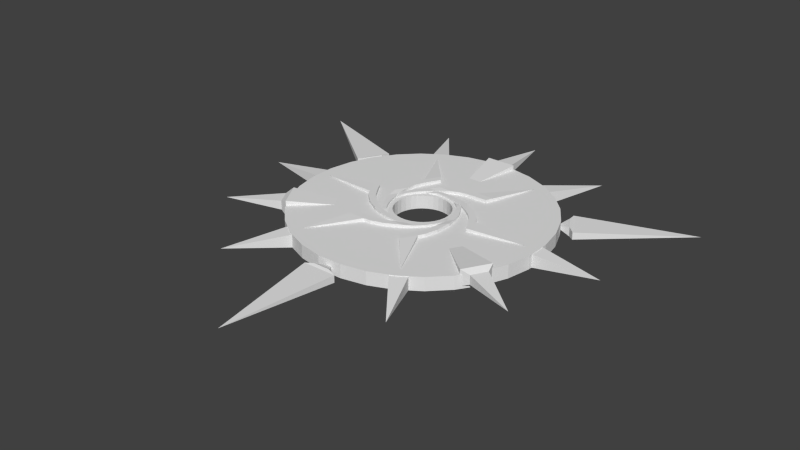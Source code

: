# Source: portal_animated.blend  (saved by Blender 2.73.0; exported with 4.5.12 LTS)
import bpy
from mathutils import Matrix  # noqa: F401  (used for matrix-valued properties, if any)

bpy.ops.wm.read_factory_settings(use_empty=True)
scene = bpy.context.scene
scene.name = 'Scene'

# ---- collections
col_collection_1 = bpy.data.collections.new('Collection 1'); scene.collection.children.link(col_collection_1)

# ---- world
world_world = bpy.data.worlds.new('World'); scene.world = world_world
world_world.color = (0.05088, 0.05088, 0.05088)
world_world.use_sun_shadow = False
world_world.sun_shadow_jitter_overblur = 0.0
world_world.cycles.sampling_method = 'MANUAL'
world_world.cycles.sample_map_resolution = 256

# ---- meshes
me_circle = bpy.data.meshes.new('Circle')
me_circle.from_pydata([(0.6898, -0.1484, 0.2631), (0.7216, 0.04508, 0.2922), (0.7806, -0.1483, 0.2631), (0.6898, -0.1484, 0.3213), (0.7806, -0.1483, 0.3213), (0.6739, -0.2111, 0.2601), (0.7738, -0.2109, 0.2601), (0.6739, -0.2111, 0.3242), (0.7738, -0.2109, 0.3242), (0.6347, -0.2842, 0.2601), (0.7478, -0.284, 0.2601), (0.6347, -0.2842, 0.3242), (0.7478, -0.284, 0.3242), (0.5787, -0.3757, 0.2572), (0.6975, -0.3755, 0.2572), (0.5787, -0.3757, 0.3272), (0.6975, -0.3755, 0.3272), (0.498, -0.4817, 0.2572), (0.6373, -0.4814, 0.2572), (0.498, -0.4817, 0.3272), (0.6373, -0.4814, 0.3272), (0.3869, -0.5964, 0.2572), (0.5628, -0.5958, 0.2572), (0.3869, -0.5964, 0.3272), (0.5628, -0.5958, 0.3272), (0.2255, -0.7529, 0.2572), (0.4118, -0.7523, 0.2572), (0.2255, -0.7529, 0.3272), (0.4118, -0.7523, 0.3272), (-0.05071, -0.9, 0.238), (0.2376, -0.8989, 0.238), (-0.05071, -0.9, 0.3464), (0.2376, -0.8989, 0.3464), (-0.2274, -0.9692, 0.238), (-0.0941, -1.076, 0.238), (-0.2274, -0.9692, 0.3464), (-0.0941, -1.076, 0.3464), (-0.3934, -1.0, 0.238), (-0.3703, -1.16, 0.238), (-0.3934, -1.0, 0.3464), (-0.3703, -1.16, 0.3464), (-0.5629, -1.008, 0.238), (-0.5398, -1.167, 0.238), (-0.5629, -1.008, 0.3464), (-0.5398, -1.167, 0.3464), (-0.8581, -1.015, 0.238), (-0.9193, -1.164, 0.238), (-0.8581, -1.015, 0.3464), (-0.9193, -1.164, 0.3464), (-1.26, -2.19, 0.2922), (0.5359, 0.5975, 0.2631), (0.3391, 0.6439, 0.2922), (0.4903, 0.5191, 0.2631), (0.4903, 0.5191, 0.3213), (0.5359, 0.5975, 0.3213), (0.5364, 0.4738, 0.2601), (0.5866, 0.5602, 0.2601), (0.5364, 0.4738, 0.3242), (0.5866, 0.5602, 0.3242), (0.5799, 0.4031, 0.2601), (0.6366, 0.5009, 0.2601), (0.5799, 0.4031, 0.3242), (0.6366, 0.5009, 0.3242), (0.6308, 0.3086, 0.2572), (0.6904, 0.4114, 0.2572), (0.6308, 0.3086, 0.3272), (0.6904, 0.4114, 0.3272), (0.6818, 0.1856, 0.2572), (0.7516, 0.3061, 0.2572), (0.6818, 0.1856, 0.3272), (0.7516, 0.3061, 0.3272), (0.7251, 0.03186, 0.2572), (0.8131, 0.1842, 0.2572), (0.7251, 0.03186, 0.3272), (0.8131, 0.1842, 0.3272), (0.7791, -0.1864, 0.2572), (0.8722, -0.02508, 0.2572), (0.7791, -0.1864, 0.3272), (0.8722, -0.02508, 0.3272), (0.7671, -0.4991, 0.238), (0.9113, -0.2494, 0.238), (0.7671, -0.4991, 0.3464), (0.9113, -0.2494, 0.3464), (0.738, -0.6865, 0.238), (0.8977, -0.6253, 0.238), (0.738, -0.6865, 0.3464), (0.8977, -0.6253, 0.3464), (0.6815, -0.8458, 0.238), (0.831, -0.9061, 0.238), (0.6815, -0.8458, 0.3464), (0.831, -0.9061, 0.3464), (0.6025, -0.9959, 0.238), (0.752, -1.056, 0.238), (0.6025, -0.9959, 0.3464), (0.752, -1.056, 0.3464), (0.4604, -1.255, 0.238), (0.5586, -1.383, 0.238), (0.4604, -1.255, 0.3464), (0.5586, -1.383, 0.3464), (1.273, -2.193, 0.2922), (-0.2584, 0.775, 0.2631), (-0.3974, 0.6283, 0.2922), (-0.2135, 0.6962, 0.2631), (-0.2135, 0.6962, 0.3213), (-0.2584, 0.775, 0.3213), (-0.1511, 0.7133, 0.2601), (-0.2006, 0.8002, 0.2601), (-0.1511, 0.7133, 0.3242), (-0.2006, 0.8002, 0.3242), (-0.06814, 0.7154, 0.2601), (-0.1242, 0.8136, 0.2601), (-0.06814, 0.7154, 0.3242), (-0.1242, 0.8136, 0.3242), (0.03909, 0.7119, 0.2572), (-0.01979, 0.8151, 0.2572), (0.03909, 0.7119, 0.3272), (-0.01979, 0.8151, 0.3272), (0.1711, 0.6941, 0.2572), (0.102, 0.8151, 0.2572), (0.1711, 0.6941, 0.3272), (0.102, 0.8151, 0.3272), (0.3257, 0.6543, 0.2572), (0.2383, 0.8069, 0.2572), (0.3257, 0.6543, 0.3272), (0.2383, 0.8069, 0.3272), (0.5415, 0.5913, 0.2572), (0.4489, 0.7529, 0.2572), (0.5415, 0.5913, 0.3272), (0.4489, 0.7529, 0.3272), (0.8059, 0.4238, 0.238), (0.6625, 0.6739, 0.238), (0.8059, 0.4238, 0.3464), (0.6625, 0.6739, 0.3464), (0.9533, 0.3044, 0.238), (0.9806, 0.4732, 0.238), (0.9533, 0.3044, 0.3464), (0.9806, 0.4732, 0.3464), (1.063, 0.1755, 0.238), (1.19, 0.2744, 0.238), (1.063, 0.1755, 0.3464), (1.19, 0.2744, 0.3464), (1.153, 0.03175, 0.238), (1.28, 0.1307, 0.238), (1.153, 0.03175, 0.3464), (1.28, 0.1307, 0.3464), (1.305, -0.2212, 0.238), (1.465, -0.2007, 0.238), (1.305, -0.2212, 0.3464), (1.465, -0.2007, 0.3464), (2.525, 0.009888, 0.2922), (-0.7922, 0.1986, 0.2631), (-0.7336, 0.005154, 0.2922), (-0.7014, 0.1986, 0.2631), (-0.7014, 0.1986, 0.3213), (-0.7922, 0.1986, 0.3213), (-0.6854, 0.2612, 0.2601), (-0.7854, 0.2613, 0.2601), (-0.6854, 0.2612, 0.3242), (-0.7854, 0.2613, 0.3242), (-0.6461, 0.3343, 0.2601), (-0.7592, 0.3343, 0.2601), (-0.6461, 0.3343, 0.3242), (-0.7592, 0.3343, 0.3242), (-0.59, 0.4257, 0.2572), (-0.7088, 0.4257, 0.2572), (-0.59, 0.4257, 0.3272), (-0.7088, 0.4257, 0.3272), (-0.5091, 0.5316, 0.2572), (-0.6484, 0.5315, 0.2572), (-0.5091, 0.5316, 0.3272), (-0.6484, 0.5315, 0.3272), (-0.3978, 0.6461, 0.2572), (-0.5737, 0.6458, 0.2572), (-0.3978, 0.6461, 0.3272), (-0.5737, 0.6458, 0.3272), (-0.2362, 0.8023, 0.2572), (-0.4224, 0.802, 0.2572), (-0.2362, 0.8023, 0.3272), (-0.4224, 0.802, 0.3272), (0.0403, 0.9489, 0.238), (-0.248, 0.9484, 0.238), (0.0403, 0.9489, 0.3464), (-0.248, 0.9484, 0.3464), (0.2171, 1.018, 0.238), (0.08398, 1.125, 0.238), (0.2171, 1.018, 0.3464), (0.08398, 1.125, 0.3464), (0.3832, 1.049, 0.238), (0.3604, 1.208, 0.238), (0.3832, 1.049, 0.3464), (0.3604, 1.208, 0.3464), (0.5526, 1.056, 0.238), (0.5298, 1.215, 0.238), (0.5526, 1.056, 0.3464), (0.5298, 1.215, 0.3464), (0.8479, 1.063, 0.238), (0.9093, 1.212, 0.238), (0.8479, 1.063, 0.3464), (0.9093, 1.212, 0.3464), (1.252, 2.237, 0.2922), (-0.537, -0.5961, 0.2631), (-0.3399, -0.6407, 0.2922), (-0.4921, -0.5172, 0.2631), (-0.4921, -0.5172, 0.3213), (-0.537, -0.5961, 0.3213), (-0.5387, -0.4723, 0.2601), (-0.5881, -0.5592, 0.2601), (-0.5387, -0.4723, 0.3242), (-0.5881, -0.5592, 0.3242), (-0.5828, -0.402, 0.2601), (-0.6387, -0.5004, 0.2601), (-0.5828, -0.402, 0.3242), (-0.6387, -0.5004, 0.3242), (-0.6346, -0.3081, 0.2572), (-0.6933, -0.4114, 0.2572), (-0.6346, -0.3081, 0.3272), (-0.6933, -0.4114, 0.3272), (-0.6867, -0.1855, 0.2572), (-0.7554, -0.3067, 0.2572), (-0.6867, -0.1855, 0.3272), (-0.7554, -0.3067, 0.3272), (-0.7314, -0.03218, 0.2572), (-0.818, -0.1853, 0.2572), (-0.7314, -0.03218, 0.3272), (-0.818, -0.1853, 0.3272), (-0.7874, 0.1855, 0.2572), (-0.8791, 0.0234, 0.2572), (-0.7874, 0.1855, 0.3272), (-0.8791, 0.0234, 0.3272), (-0.7784, 0.4983, 0.238), (-0.9203, 0.2474, 0.238), (-0.7784, 0.4983, 0.3464), (-0.9203, 0.2474, 0.3464), (-0.751, 0.6861, 0.238), (-0.9101, 0.6234, 0.238), (-0.751, 0.6861, 0.3464), (-0.9101, 0.6234, 0.3464), (-0.696, 0.8458, 0.238), (-0.846, 0.9048, 0.238), (-0.696, 0.8458, 0.3464), (-0.846, 0.9048, 0.3464), (-0.6183, 0.9966, 0.238), (-0.7684, 1.056, 0.238), (-0.6183, 0.9966, 0.3464), (-0.7684, 1.056, 0.3464), (-0.4787, 1.257, 0.238), (-0.578, 1.384, 0.238), (-0.4787, 1.257, 0.3464), (-0.578, 1.384, 0.3464), (-1.3, 2.188, 0.2922), (0.2397, -0.7529, 0.2631), (0.3772, -0.6048, 0.2922), (0.194, -0.6745, 0.2631), (0.194, -0.6745, 0.3213), (0.2397, -0.7529, 0.3213), (0.1318, -0.6923, 0.2601), (0.1822, -0.7786, 0.2601), (0.1318, -0.6923, 0.3242), (0.1822, -0.7786, 0.3242), (0.04887, -0.6951, 0.2601), (0.1059, -0.7928, 0.2601), (0.04887, -0.6951, 0.3242), (0.1059, -0.7928, 0.3242), (-0.05839, -0.6928, 0.2572), (0.001511, -0.7954, 0.2572), (-0.05839, -0.6928, 0.3272), (0.001511, -0.7954, 0.3272), (-0.1906, -0.6763, 0.2572), (-0.1202, -0.7965, 0.2572), (-0.1906, -0.6763, 0.3272), (-0.1202, -0.7965, 0.3272), (-0.3456, -0.638, 0.2572), (-0.2566, -0.7897, 0.2572), (-0.3456, -0.638, 0.3272), (-0.2566, -0.7897, 0.3272), (-0.562, -0.5771, 0.2572), (-0.4678, -0.7378, 0.2572), (-0.562, -0.5771, 0.3272), (-0.4678, -0.7378, 0.3272), (-0.828, -0.4123, 0.238), (-0.6822, -0.661, 0.238), (-0.828, -0.4123, 0.3464), (-0.6822, -0.661, 0.3464), (-0.9766, -0.2944, 0.238), (-1.002, -0.4634, 0.238), (-0.9766, -0.2944, 0.3464), (-1.002, -0.4634, 0.3464), (-1.087, -0.1665, 0.238), (-1.213, -0.2667, 0.238), (-1.087, -0.1665, 0.3464), (-1.213, -0.2667, 0.3464), (-1.179, -0.02369, 0.238), (-1.305, -0.1239, 0.238), (-1.179, -0.02369, 0.3464), (-1.305, -0.1239, 0.3464), (-1.333, 0.2277, 0.238), (-1.493, 0.2056, 0.238), (-1.333, 0.2277, 0.3464), (-1.493, 0.2056, 0.3464), (-2.551, -0.01548, 0.2922), (-0.3304, 2.809, 0.02119), (-0.1881, 2.944, 0.09857), (0.1886, 2.944, 0.09857), (0.331, 2.809, 0.02119), (-0.3304, 2.809, 0.3807), (-0.1881, 2.944, 0.3034), (0.1886, 2.944, 0.3034), (0.331, 2.809, 0.3807), (0.0002779, 4.187, 0.201), (-0.06208, 0.6416, -0.02376), (-0.1802, 0.6177, -0.02376), (-0.2913, 0.5712, -0.02376), (-0.3913, 0.504, -0.02376), (-0.4762, 0.4185, -0.02376), (-0.5428, 0.318, -0.02376), (-0.5885, 0.2066, -0.02376), (-0.6116, 0.08832, -0.02376), (-0.6112, -0.03217, -0.02376), (-0.5873, -0.1503, -0.02376), (-0.5408, -0.2614, -0.02376), (-0.4735, -0.3614, -0.02376), (-0.388, -0.4463, -0.02376), (-0.2876, -0.5129, -0.02376), (-0.1761, -0.5586, -0.02376), (-0.05785, -0.5817, -0.02376), (0.06264, -0.5813, -0.02376), (0.1807, -0.5574, -0.02376), (0.2919, -0.5109, -0.02376), (0.3918, -0.4436, -0.02376), (0.4767, -0.3581, -0.02376), (0.5433, -0.2577, -0.02376), (0.5891, -0.1462, -0.02376), (0.6122, -0.02794, -0.02376), (0.6117, 0.09254, -0.02376), (0.5878, 0.2106, -0.02376), (0.5413, 0.3218, -0.02376), (0.474, 0.4217, -0.02376), (0.3886, 0.5066, -0.02376), (0.2881, 0.5732, -0.02376), (0.1767, 0.619, -0.02376), (0.05841, 0.6421, -0.02376), (-0.06208, 0.6416, 0.279), (-0.1802, 0.6177, 0.279), (-0.2913, 0.5712, 0.279), (-0.3913, 0.504, 0.279), (-0.4762, 0.4185, 0.279), (-0.5428, 0.318, 0.279), (-0.5885, 0.2066, 0.279), (-0.6116, 0.08832, 0.279), (-0.6112, -0.03217, 0.279), (-0.5873, -0.1503, 0.279), (-0.5408, -0.2614, 0.279), (-0.4735, -0.3614, 0.279), (-0.388, -0.4463, 0.279), (-0.2876, -0.5129, 0.279), (-0.1761, -0.5586, 0.279), (-0.05785, -0.5817, 0.279), (0.06264, -0.5813, 0.279), (0.1807, -0.5574, 0.279), (0.2919, -0.5109, 0.279), (0.3918, -0.4436, 0.279), (0.4767, -0.3581, 0.279), (0.5433, -0.2577, 0.279), (0.5891, -0.1462, 0.279), (0.6122, -0.02794, 0.279), (0.6117, 0.09254, 0.279), (0.5878, 0.2106, 0.279), (0.5413, 0.3218, 0.279), (0.474, 0.4217, 0.279), (0.3886, 0.5066, 0.279), (0.2881, 0.5732, 0.279), (0.1767, 0.619, 0.279), (0.05841, 0.6421, 0.279), (-0.286, 2.837, -0.02259), (-0.828, 2.727, -0.02259), (-1.338, 2.514, -0.02259), (-1.797, 2.205, -0.02259), (-2.187, 1.812, -0.02259), (-2.492, 1.352, -0.02259), (-2.702, 0.8398, -0.02259), (-2.808, 0.297, -0.02259), (-2.806, -0.256, -0.02259), (-2.697, -0.7981, -0.02259), (-2.483, -1.308, -0.02259), (-2.174, -1.767, -0.02259), (-1.782, -2.157, -0.02259), (-1.321, -2.463, -0.02259), (-0.8094, -2.672, -0.02259), (-0.2666, -2.778, -0.02259), (0.2865, -2.777, -0.02259), (0.8286, -2.667, -0.02259), (1.339, -2.453, -0.02259), (1.798, -2.145, -0.02259), (2.187, -1.752, -0.02259), (2.493, -1.291, -0.02259), (2.703, -0.7795, -0.02259), (2.809, -0.2366, -0.02259), (2.807, 0.3164, -0.02259), (2.697, 0.8585, -0.02259), (2.484, 1.369, -0.02259), (2.175, 1.828, -0.02259), (1.783, 2.217, -0.02259), (1.322, 2.523, -0.02259), (0.8099, 2.733, -0.02259), (0.2671, 2.839, -0.02259), (-0.286, 2.837, 0.2778), (-0.828, 2.727, 0.2778), (-1.338, 2.514, 0.2778), (-1.797, 2.205, 0.2778), (-2.187, 1.812, 0.2778), (-2.492, 1.352, 0.2778), (-2.702, 0.8398, 0.2778), (-2.808, 0.297, 0.2778), (-2.806, -0.256, 0.2778), (-2.697, -0.7981, 0.2778), (-2.483, -1.308, 0.2778), (-2.174, -1.767, 0.2778), (-1.782, -2.157, 0.2778), (-1.321, -2.463, 0.2778), (-0.8094, -2.672, 0.2778), (-0.2666, -2.778, 0.2778), (0.2865, -2.777, 0.2778), (0.8286, -2.667, 0.2778), (1.339, -2.453, 0.2778), (1.798, -2.145, 0.2778), (2.187, -1.752, 0.2778), (2.493, -1.291, 0.2778), (2.703, -0.7795, 0.2778), (2.809, -0.2366, 0.2778), (2.807, 0.3164, 0.2778), (2.697, 0.8585, 0.2778), (2.484, 1.369, 0.2778), (2.175, 1.828, 0.2778), (1.783, 2.217, 0.2778), (1.322, 2.523, 0.2778), (0.8099, 2.733, 0.2778), (0.2671, 2.839, 0.2778), (3.585, -2.053, 0.201), (2.226, -1.649, 0.3807), (2.415, -1.594, 0.3034), (2.603, -1.268, 0.3034), (2.557, -1.077, 0.3807), (2.226, -1.649, 0.02119), (2.415, -1.594, 0.09857), (2.603, -1.268, 0.09857), (2.557, -1.077, 0.02119), (-2.441, -1.601, 0.09857), (-2.63, -1.275, 0.09857), (-2.584, -1.084, 0.02119), (-2.253, -1.656, 0.3807), (-2.441, -1.601, 0.3034), (-2.63, -1.275, 0.3034), (-2.584, -1.084, 0.3807), (-3.611, -2.061, 0.201), (0.9046, -0.5034, 0.201), (1.219, 2.531, -0.0209), (2.091, 3.644, 0.1234), (-1.232, 2.527, -0.0209), (1.541, 2.343, -0.0209), (1.219, 2.531, 0.2676), (-2.095, 3.646, 0.1234), (-1.554, 2.339, -0.0209), (1.541, 2.343, 0.2676), (-1.554, 2.339, 0.2676), (-1.232, 2.527, 0.2676), (-2.795, 0.2173, -0.0209), (-4.196, 0.03688, 0.1234), (-2.796, -0.1554, -0.0209), (-2.796, -0.1554, 0.2676), (-2.795, 0.2173, 0.2676), (-1.568, -2.293, -0.0209), (-2.102, -3.601, 0.1234), (-1.244, -2.478, -0.0209), (-1.244, -2.478, 0.2676), (-1.568, -2.293, 0.2676), (1.225, -2.483, -0.0209), (2.1, -3.592, 0.1234), (1.545, -2.292, -0.0209), (1.545, -2.292, 0.2676), (1.225, -2.483, 0.2676), (-0.1855, -2.977, 0.008257), (0.005061, -2.701, 0.1127), (-0.3733, -3.043, 0.1917), (0.1956, -2.977, 0.008257), (-0.1855, -2.977, 0.2172), (0.3834, -3.043, 0.03384), (-0.3733, -3.043, 0.03384), (0.1956, -2.977, 0.2172), (0.3834, -3.043, 0.1917), (0.005061, -5.56, 0.1127), (2.847, 1.228, 0.1917), (2.361, 1.384, 0.1127), (2.695, 1.357, 0.008257), (2.504, 1.687, 0.008257), (2.695, 1.357, 0.2172), (2.467, 1.883, 0.03384), (2.847, 1.228, 0.03384), (2.504, 1.687, 0.2172), (2.467, 1.883, 0.1917), (4.833, 2.819, 0.1127), (-2.468, 1.884, 0.1917), (-2.36, 1.385, 0.1127), (-2.504, 1.688, 0.008257), (-2.694, 1.358, 0.008257), (-2.504, 1.688, 0.2172), (-2.846, 1.228, 0.03384), (-2.468, 1.884, 0.03384), (-2.694, 1.358, 0.2172), (-2.846, 1.228, 0.1917), (-4.838, 2.811, 0.1127), (2.793, -0.1582, -0.0209), (4.191, 0.03737, 0.1234), (2.789, 0.2145, -0.0209), (2.789, 0.2145, 0.2676), (2.793, -0.1582, 0.2676), (0.0002779, 1.091, 0.201), (-0.9318, -0.5093, 0.201), (-2.253, -1.656, 0.02119)], [], [(0, 2, 6, 5), (3, 1, 0), (1, 4, 2), (0, 1, 2), (4, 1, 3), (5, 6, 10, 9), (4, 3, 7, 8), (2, 4, 8, 6), (3, 0, 5, 7), (9, 10, 14, 13), (8, 7, 11, 12), (6, 8, 12, 10), (7, 5, 9, 11), (13, 14, 18, 17), (12, 11, 15, 16), (10, 12, 16, 14), (11, 9, 13, 15), (17, 18, 22, 21), (16, 15, 19, 20), (14, 16, 20, 18), (15, 13, 17, 19), (21, 22, 26, 25), (20, 19, 23, 24), (18, 20, 24, 22), (19, 17, 21, 23), (25, 26, 30, 29), (24, 23, 27, 28), (22, 24, 28, 26), (23, 21, 25, 27), (29, 30, 34, 33), (28, 27, 31, 32), (26, 28, 32, 30), (27, 25, 29, 31), (33, 34, 38, 37), (32, 31, 35, 36), (30, 32, 36, 34), (31, 29, 33, 35), (37, 38, 42, 41), (36, 35, 39, 40), (34, 36, 40, 38), (35, 33, 37, 39), (41, 42, 46, 45), (40, 39, 43, 44), (38, 40, 44, 42), (39, 37, 41, 43), (48, 47, 45, 46), (44, 43, 47, 48), (55, 56, 60, 59), (43, 41, 45, 47), (54, 51, 53), (52, 51, 50), (51, 54, 50), (53, 51, 52), (52, 50, 56, 55), (44, 48, 49), (46, 42, 49), (48, 46, 49), (42, 44, 49), (54, 53, 57, 58), (50, 54, 58, 56), (53, 52, 55, 57), (59, 60, 64, 63), (58, 57, 61, 62), (56, 58, 62, 60), (57, 55, 59, 61), (63, 64, 68, 67), (62, 61, 65, 66), (60, 62, 66, 64), (61, 59, 63, 65), (67, 68, 72, 71), (66, 65, 69, 70), (64, 66, 70, 68), (65, 63, 67, 69), (71, 72, 76, 75), (70, 69, 73, 74), (68, 70, 74, 72), (69, 67, 71, 73), (75, 76, 80, 79), (74, 73, 77, 78), (72, 74, 78, 76), (73, 71, 75, 77), (79, 80, 84, 83), (78, 77, 81, 82), (76, 78, 82, 80), (77, 75, 79, 81), (83, 84, 88, 87), (82, 81, 85, 86), (80, 82, 86, 84), (81, 79, 83, 85), (87, 88, 92, 91), (86, 85, 89, 90), (84, 86, 90, 88), (85, 83, 87, 89), (91, 92, 96, 95), (90, 89, 93, 94), (88, 90, 94, 92), (89, 87, 91, 93), (98, 97, 95, 96), (94, 93, 97, 98), (93, 91, 95, 97), (94, 98, 99), (96, 92, 99), (98, 96, 99), (92, 94, 99), (105, 106, 110, 109), (104, 101, 103), (102, 101, 100), (101, 104, 100), (103, 101, 102), (102, 100, 106, 105), (104, 103, 107, 108), (100, 104, 108, 106), (103, 102, 105, 107), (109, 110, 114, 113), (108, 107, 111, 112), (106, 108, 112, 110), (107, 105, 109, 111), (113, 114, 118, 117), (112, 111, 115, 116), (110, 112, 116, 114), (111, 109, 113, 115), (117, 118, 122, 121), (116, 115, 119, 120), (114, 116, 120, 118), (115, 113, 117, 119), (121, 122, 126, 125), (120, 119, 123, 124), (118, 120, 124, 122), (119, 117, 121, 123), (125, 126, 130, 129), (124, 123, 127, 128), (122, 124, 128, 126), (123, 121, 125, 127), (129, 130, 134, 133), (128, 127, 131, 132), (126, 128, 132, 130), (127, 125, 129, 131), (133, 134, 138, 137), (132, 131, 135, 136), (130, 132, 136, 134), (131, 129, 133, 135), (137, 138, 142, 141), (136, 135, 139, 140), (134, 136, 140, 138), (135, 133, 137, 139), (141, 142, 146, 145), (140, 139, 143, 144), (138, 140, 144, 142), (139, 137, 141, 143), (148, 147, 145, 146), (144, 143, 147, 148), (143, 141, 145, 147), (144, 148, 149), (146, 142, 149), (148, 146, 149), (142, 144, 149), (155, 156, 160, 159), (154, 151, 153), (152, 151, 150), (151, 154, 150), (153, 151, 152), (152, 150, 156, 155), (154, 153, 157, 158), (150, 154, 158, 156), (153, 152, 155, 157), (159, 160, 164, 163), (158, 157, 161, 162), (156, 158, 162, 160), (157, 155, 159, 161), (163, 164, 168, 167), (162, 161, 165, 166), (160, 162, 166, 164), (161, 159, 163, 165), (167, 168, 172, 171), (166, 165, 169, 170), (164, 166, 170, 168), (165, 163, 167, 169), (171, 172, 176, 175), (170, 169, 173, 174), (168, 170, 174, 172), (169, 167, 171, 173), (175, 176, 180, 179), (174, 173, 177, 178), (172, 174, 178, 176), (173, 171, 175, 177), (179, 180, 184, 183), (178, 177, 181, 182), (176, 178, 182, 180), (177, 175, 179, 181), (183, 184, 188, 187), (182, 181, 185, 186), (180, 182, 186, 184), (181, 179, 183, 185), (187, 188, 192, 191), (186, 185, 189, 190), (184, 186, 190, 188), (185, 183, 187, 189), (191, 192, 196, 195), (190, 189, 193, 194), (188, 190, 194, 192), (189, 187, 191, 193), (198, 197, 195, 196), (194, 193, 197, 198), (193, 191, 195, 197), (194, 198, 199), (196, 192, 199), (198, 196, 199), (192, 194, 199), (205, 206, 210, 209), (204, 201, 203), (202, 201, 200), (201, 204, 200), (203, 201, 202), (202, 200, 206, 205), (204, 203, 207, 208), (200, 204, 208, 206), (203, 202, 205, 207), (209, 210, 214, 213), (208, 207, 211, 212), (206, 208, 212, 210), (207, 205, 209, 211), (213, 214, 218, 217), (212, 211, 215, 216), (210, 212, 216, 214), (211, 209, 213, 215), (217, 218, 222, 221), (216, 215, 219, 220), (214, 216, 220, 218), (215, 213, 217, 219), (221, 222, 226, 225), (220, 219, 223, 224), (218, 220, 224, 222), (219, 217, 221, 223), (225, 226, 230, 229), (224, 223, 227, 228), (222, 224, 228, 226), (223, 221, 225, 227), (229, 230, 234, 233), (228, 227, 231, 232), (226, 228, 232, 230), (227, 225, 229, 231), (233, 234, 238, 237), (232, 231, 235, 236), (230, 232, 236, 234), (231, 229, 233, 235), (237, 238, 242, 241), (236, 235, 239, 240), (234, 236, 240, 238), (235, 233, 237, 239), (241, 242, 246, 245), (240, 239, 243, 244), (238, 240, 244, 242), (239, 237, 241, 243), (248, 247, 245, 246), (244, 243, 247, 248), (243, 241, 245, 247), (244, 248, 249), (246, 242, 249), (248, 246, 249), (242, 244, 249), (255, 256, 260, 259), (254, 251, 253), (252, 251, 250), (251, 254, 250), (253, 251, 252), (252, 250, 256, 255), (254, 253, 257, 258), (250, 254, 258, 256), (253, 252, 255, 257), (259, 260, 264, 263), (258, 257, 261, 262), (256, 258, 262, 260), (257, 255, 259, 261), (263, 264, 268, 267), (262, 261, 265, 266), (260, 262, 266, 264), (261, 259, 263, 265), (267, 268, 272, 271), (266, 265, 269, 270), (264, 266, 270, 268), (265, 263, 267, 269), (271, 272, 276, 275), (270, 269, 273, 274), (268, 270, 274, 272), (269, 267, 271, 273), (275, 276, 280, 279), (274, 273, 277, 278), (272, 274, 278, 276), (273, 271, 275, 277), (279, 280, 284, 283), (278, 277, 281, 282), (276, 278, 282, 280), (277, 275, 279, 281), (283, 284, 288, 287), (282, 281, 285, 286), (280, 282, 286, 284), (281, 279, 283, 285), (287, 288, 292, 291), (286, 285, 289, 290), (284, 286, 290, 288), (285, 283, 287, 289), (291, 292, 296, 295), (290, 289, 293, 294), (288, 290, 294, 292), (289, 287, 291, 293), (298, 297, 295, 296), (294, 293, 297, 298), (293, 291, 295, 297), (294, 298, 299), (296, 292, 299), (298, 296, 299), (292, 294, 299), (304, 305, 301, 300), (306, 307, 303, 302), (452, 449, 516), (300, 301, 302, 303), (307, 306, 305, 304), (302, 301, 308), (306, 302, 308), (305, 306, 308), (301, 305, 308), (332, 364, 365, 333), (310, 342, 343, 311), (321, 353, 354, 322), (330, 362, 363, 331), (319, 351, 352, 320), (339, 371, 372, 340), (328, 360, 361, 329), (317, 349, 350, 318), (337, 369, 370, 338), (326, 358, 359, 327), (315, 347, 348, 316), (335, 367, 368, 336), (313, 345, 346, 314), (324, 356, 357, 325), (333, 365, 366, 334), (311, 343, 344, 312), (322, 354, 355, 323), (331, 363, 364, 332), (309, 341, 342, 310), (320, 352, 353, 321), (340, 372, 341, 309), (329, 361, 362, 330), (318, 350, 351, 319), (338, 370, 371, 339), (327, 359, 360, 328), (316, 348, 349, 317), (336, 368, 369, 337), (325, 357, 358, 326), (314, 346, 347, 315), (334, 366, 367, 335), (312, 344, 345, 313), (323, 355, 356, 324), (396, 397, 429, 428), (374, 375, 407, 406), (385, 386, 418, 417), (394, 395, 427, 426), (383, 384, 416, 415), (403, 404, 436, 435), (392, 393, 425, 424), (381, 382, 414, 413), (401, 402, 434, 433), (390, 391, 423, 422), (379, 380, 412, 411), (399, 400, 432, 431), (377, 378, 410, 409), (388, 389, 421, 420), (397, 398, 430, 429), (375, 376, 408, 407), (386, 387, 419, 418), (395, 396, 428, 427), (373, 374, 406, 405), (384, 385, 417, 416), (404, 373, 405, 436), (393, 394, 426, 425), (382, 383, 415, 414), (402, 403, 435, 434), (391, 392, 424, 423), (380, 381, 413, 412), (400, 401, 433, 432), (389, 390, 422, 421), (378, 379, 411, 410), (398, 399, 431, 430), (376, 377, 409, 408), (387, 388, 420, 419), (315, 316, 380, 379), (353, 352, 416, 417), (368, 367, 431, 432), (330, 331, 395, 394), (346, 345, 409, 410), (323, 324, 388, 387), (361, 360, 424, 425), (338, 339, 403, 402), (316, 317, 381, 380), (354, 353, 417, 418), (369, 368, 432, 433), (331, 332, 396, 395), (309, 310, 374, 373), (347, 346, 410, 411), (362, 361, 425, 426), (324, 325, 389, 388), (339, 340, 404, 403), (317, 318, 382, 381), (355, 354, 418, 419), (370, 369, 433, 434), (332, 333, 397, 396), (310, 311, 375, 374), (348, 347, 411, 412), (363, 362, 426, 427), (325, 326, 390, 389), (340, 309, 373, 404), (318, 319, 383, 382), (356, 355, 419, 420), (371, 370, 434, 435), (333, 334, 398, 397), (311, 312, 376, 375), (349, 348, 412, 413), (364, 363, 427, 428), (326, 327, 391, 390), (342, 341, 405, 406), (357, 356, 420, 421), (319, 320, 384, 383), (372, 371, 435, 436), (334, 335, 399, 398), (350, 349, 413, 414), (312, 313, 377, 376), (365, 364, 428, 429), (327, 328, 392, 391), (343, 342, 406, 407), (320, 321, 385, 384), (358, 357, 421, 422), (341, 372, 436, 405), (335, 336, 400, 399), (313, 314, 378, 377), (351, 350, 414, 415), (366, 365, 429, 430), (328, 329, 393, 392), (344, 343, 407, 408), (321, 322, 386, 385), (359, 358, 422, 423), (336, 337, 401, 400), (314, 315, 379, 378), (352, 351, 415, 416), (367, 366, 430, 431), (329, 330, 394, 393), (345, 344, 408, 409), (322, 323, 387, 386), (360, 359, 423, 424), (337, 338, 402, 401), (444, 440, 437), (445, 444, 443, 442), (445, 442, 454), (440, 439, 437), (439, 438, 442, 443), (443, 444, 437), (438, 439, 440, 441), (441, 440, 444, 445), (439, 443, 437), (451, 452, 448, 447), (441, 445, 454), (447, 446, 453), (450, 451, 453), (442, 438, 454), (517, 446, 447, 448), (446, 450, 453), (438, 441, 454), (517, 448, 516), (469, 466, 468), (464, 460, 463), (461, 460, 457), (462, 459, 455, 458), (460, 464, 457), (463, 460, 461), (464, 463, 461, 457), (459, 456, 455), (456, 462, 458), (455, 456, 458), (462, 456, 459), (467, 466, 465), (466, 469, 465), (468, 466, 467), (469, 468, 467, 465), (474, 471, 473), (472, 471, 470), (471, 474, 470), (473, 471, 472), (474, 473, 472, 470), (479, 476, 478), (477, 476, 475), (476, 479, 475), (478, 476, 477), (479, 478, 477, 475), (491, 497, 493), (494, 491, 492), (484, 480, 486, 482), (480, 483, 485, 486), (483, 487, 488, 485), (487, 484, 482, 488), (497, 494, 490, 498), (484, 481, 480), (481, 487, 483), (480, 481, 483), (487, 481, 484), (493, 497, 498, 495), (492, 493, 495, 496), (494, 492, 496, 490), (485, 488, 489), (482, 486, 489), (488, 482, 489), (486, 485, 489), (492, 491, 493), (497, 491, 494), (495, 498, 499), (490, 496, 499), (498, 490, 499), (496, 495, 499), (501, 507, 503), (504, 501, 502), (507, 504, 500, 508), (503, 507, 508, 505), (502, 503, 505, 506), (504, 502, 506, 500), (502, 501, 503), (507, 501, 504), (505, 508, 509), (500, 506, 509), (508, 500, 509), (506, 505, 509), (514, 511, 513), (512, 511, 510), (511, 514, 510), (513, 511, 512), (514, 513, 512, 510), (448, 452, 516), (449, 517, 516), (451, 447, 453), (449, 450, 446, 517), (452, 451, 450, 449), (300, 303, 515), (307, 304, 515), (303, 307, 515), (304, 300, 515)])
_uv = me_circle.uv_layers.new(name='UVMap')
_uv.uv.foreach_set('vector', [0.5719, 0.5464, 0.581, 0.5464, 0.5804, 0.5401, 0.5703, 0.5401, 0.5719, 0.5464, 0.5751, 0.5657, 0.5719, 0.5464, 0.5751, 0.5657, 0.581, 0.5464, 0.581, 0.5464, 0.5719, 0.5464, 0.5751, 0.5657, 0.581, 0.5464, 0.581, 0.5464, 0.5751, 0.5657, 0.5719, 0.5464, 0.5703, 0.5401, 0.5804, 0.5401, 0.5777, 0.5328, 0.5663, 0.5328, 0.581, 0.5464, 0.5719, 0.5464, 0.5703, 0.5401, 0.5804, 0.5401, 0.581, 0.5464, 0.581, 0.5464, 0.5804, 0.5401, 0.5804, 0.5401, 0.5719, 0.5464, 0.5719, 0.5464, 0.5703, 0.5401, 0.5703, 0.5401, 0.5663, 0.5328, 0.5777, 0.5328, 0.5726, 0.5237, 0.5606, 0.5237, 0.5804, 0.5401, 0.5703, 0.5401, 0.5663, 0.5328, 0.5777, 0.5328, 0.5804, 0.5401, 0.5804, 0.5401, 0.5777, 0.5328, 0.5777, 0.5328, 0.5703, 0.5401, 0.5703, 0.5401, 0.5663, 0.5328, 0.5663, 0.5328, 0.5606, 0.5237, 0.5726, 0.5237, 0.5666, 0.5131, 0.5525, 0.5131, 0.5777, 0.5328, 0.5663, 0.5328, 0.5606, 0.5237, 0.5726, 0.5237, 0.5777, 0.5328, 0.5777, 0.5328, 0.5726, 0.5237, 0.5726, 0.5237, 0.5663, 0.5328, 0.5663, 0.5328, 0.5606, 0.5237, 0.5606, 0.5237, 0.5525, 0.5131, 0.5666, 0.5131, 0.559, 0.5017, 0.5412, 0.5016, 0.5726, 0.5237, 0.5606, 0.5237, 0.5525, 0.5131, 0.5666, 0.5131, 0.5726, 0.5237, 0.5726, 0.5237, 0.5666, 0.5131, 0.5666, 0.5131, 0.5606, 0.5237, 0.5606, 0.5237, 0.5525, 0.5131, 0.5525, 0.5131, 0.5412, 0.5016, 0.559, 0.5017, 0.5437, 0.4861, 0.5249, 0.486, 0.5666, 0.5131, 0.5525, 0.5131, 0.5412, 0.5016, 0.559, 0.5017, 0.5666, 0.5131, 0.5666, 0.5131, 0.559, 0.5017, 0.559, 0.5017, 0.5525, 0.5131, 0.5525, 0.5131, 0.5412, 0.5016, 0.5412, 0.5016, 0.5249, 0.486, 0.5437, 0.4861, 0.5261, 0.4714, 0.497, 0.4713, 0.559, 0.5017, 0.5412, 0.5016, 0.5249, 0.486, 0.5437, 0.4861, 0.559, 0.5017, 0.559, 0.5017, 0.5437, 0.4861, 0.5437, 0.4861, 0.5412, 0.5016, 0.5412, 0.5016, 0.5249, 0.486, 0.5249, 0.486, 0.497, 0.4713, 0.5261, 0.4714, 0.4926, 0.4537, 0.4791, 0.4644, 0.5437, 0.4861, 0.5249, 0.486, 0.497, 0.4713, 0.5261, 0.4714, 0.5437, 0.4861, 0.5437, 0.4861, 0.5261, 0.4714, 0.5261, 0.4714, 0.5249, 0.486, 0.5249, 0.486, 0.497, 0.4713, 0.497, 0.4713, 0.4791, 0.4644, 0.4926, 0.4537, 0.4646, 0.4454, 0.4623, 0.4613, 0.5261, 0.4714, 0.497, 0.4713, 0.4791, 0.4644, 0.4926, 0.4537, 0.5261, 0.4714, 0.5261, 0.4714, 0.4926, 0.4537, 0.4926, 0.4537, 0.497, 0.4713, 0.497, 0.4713, 0.4791, 0.4644, 0.4791, 0.4644, 0.4623, 0.4613, 0.4646, 0.4454, 0.4475, 0.4447, 0.4451, 0.4606, 0.4926, 0.4537, 0.4791, 0.4644, 0.4623, 0.4613, 0.4646, 0.4454, 0.4926, 0.4537, 0.4926, 0.4537, 0.4646, 0.4454, 0.4646, 0.4454, 0.4791, 0.4644, 0.4791, 0.4644, 0.4623, 0.4613, 0.4623, 0.4613, 0.4451, 0.4606, 0.4475, 0.4447, 0.4091, 0.4449, 0.4153, 0.4598, 0.4646, 0.4454, 0.4623, 0.4613, 0.4451, 0.4606, 0.4475, 0.4447, 0.4646, 0.4454, 0.4646, 0.4454, 0.4475, 0.4447, 0.4475, 0.4447, 0.4623, 0.4613, 0.4623, 0.4613, 0.4451, 0.4606, 0.4451, 0.4606, 0.4091, 0.4449, 0.4153, 0.4598, 0.4153, 0.4598, 0.4091, 0.4449, 0.4475, 0.4447, 0.4451, 0.4606, 0.4153, 0.4598, 0.4091, 0.4449, 0.5564, 0.6085, 0.5614, 0.6171, 0.5665, 0.6112, 0.5608, 0.6014, 0.4451, 0.4606, 0.4451, 0.4606, 0.4153, 0.4598, 0.4153, 0.4598, 0.5563, 0.6209, 0.5364, 0.6255, 0.5517, 0.613, 0.5517, 0.613, 0.5364, 0.6255, 0.5563, 0.6209, 0.5364, 0.6255, 0.5563, 0.6209, 0.5563, 0.6209, 0.5517, 0.613, 0.5364, 0.6255, 0.5517, 0.613, 0.5517, 0.613, 0.5563, 0.6209, 0.5614, 0.6171, 0.5564, 0.6085, 0.4475, 0.4447, 0.4091, 0.4449, 0.3746, 0.3426, 0.4091, 0.4449, 0.4475, 0.4447, 0.3746, 0.3426, 0.4091, 0.4449, 0.4091, 0.4449, 0.3746, 0.3426, 0.4475, 0.4447, 0.4475, 0.4447, 0.3746, 0.3426, 0.5563, 0.6209, 0.5517, 0.613, 0.5564, 0.6085, 0.5614, 0.6171, 0.5563, 0.6209, 0.5563, 0.6209, 0.5614, 0.6171, 0.5614, 0.6171, 0.5517, 0.613, 0.5517, 0.613, 0.5564, 0.6085, 0.5564, 0.6085, 0.5608, 0.6014, 0.5665, 0.6112, 0.5719, 0.6023, 0.5659, 0.592, 0.5614, 0.6171, 0.5564, 0.6085, 0.5608, 0.6014, 0.5665, 0.6112, 0.5614, 0.6171, 0.5614, 0.6171, 0.5665, 0.6112, 0.5665, 0.6112, 0.5564, 0.6085, 0.5564, 0.6085, 0.5608, 0.6014, 0.5608, 0.6014, 0.5659, 0.592, 0.5719, 0.6023, 0.5781, 0.5918, 0.5711, 0.5797, 0.5665, 0.6112, 0.5608, 0.6014, 0.5659, 0.592, 0.5719, 0.6023, 0.5665, 0.6112, 0.5665, 0.6112, 0.5719, 0.6023, 0.5719, 0.6023, 0.5608, 0.6014, 0.5608, 0.6014, 0.5659, 0.592, 0.5659, 0.592, 0.5711, 0.5797, 0.5781, 0.5918, 0.5843, 0.5796, 0.5754, 0.5644, 0.5719, 0.6023, 0.5659, 0.592, 0.5711, 0.5797, 0.5781, 0.5918, 0.5719, 0.6023, 0.5719, 0.6023, 0.5781, 0.5918, 0.5781, 0.5918, 0.5659, 0.592, 0.5659, 0.592, 0.5711, 0.5797, 0.5711, 0.5797, 0.5754, 0.5644, 0.5843, 0.5796, 0.5903, 0.5587, 0.5809, 0.5426, 0.5781, 0.5918, 0.5711, 0.5797, 0.5754, 0.5644, 0.5843, 0.5796, 0.5781, 0.5918, 0.5781, 0.5918, 0.5843, 0.5796, 0.5843, 0.5796, 0.5711, 0.5797, 0.5711, 0.5797, 0.5754, 0.5644, 0.5754, 0.5644, 0.5809, 0.5426, 0.5903, 0.5587, 0.5943, 0.5363, 0.5797, 0.5114, 0.5843, 0.5796, 0.5754, 0.5644, 0.5809, 0.5426, 0.5903, 0.5587, 0.5843, 0.5796, 0.5843, 0.5796, 0.5903, 0.5587, 0.5903, 0.5587, 0.5754, 0.5644, 0.5754, 0.5644, 0.5809, 0.5426, 0.5809, 0.5426, 0.5797, 0.5114, 0.5943, 0.5363, 0.5929, 0.4988, 0.5767, 0.4927, 0.5903, 0.5587, 0.5809, 0.5426, 0.5797, 0.5114, 0.5943, 0.5363, 0.5903, 0.5587, 0.5903, 0.5587, 0.5943, 0.5363, 0.5943, 0.5363, 0.5809, 0.5426, 0.5809, 0.5426, 0.5797, 0.5114, 0.5797, 0.5114, 0.5767, 0.4927, 0.5929, 0.4988, 0.5862, 0.4707, 0.571, 0.4768, 0.5943, 0.5363, 0.5797, 0.5114, 0.5767, 0.4927, 0.5929, 0.4988, 0.5943, 0.5363, 0.5943, 0.5363, 0.5929, 0.4988, 0.5929, 0.4988, 0.5797, 0.5114, 0.5797, 0.5114, 0.5767, 0.4927, 0.5767, 0.4927, 0.571, 0.4768, 0.5862, 0.4707, 0.5782, 0.4557, 0.563, 0.4618, 0.5929, 0.4988, 0.5767, 0.4927, 0.571, 0.4768, 0.5862, 0.4707, 0.5929, 0.4988, 0.5929, 0.4988, 0.5862, 0.4707, 0.5862, 0.4707, 0.5767, 0.4927, 0.5767, 0.4927, 0.571, 0.4768, 0.571, 0.4768, 0.563, 0.4618, 0.5782, 0.4557, 0.5586, 0.4231, 0.5487, 0.4359, 0.5862, 0.4707, 0.571, 0.4768, 0.563, 0.4618, 0.5782, 0.4557, 0.5862, 0.4707, 0.5862, 0.4707, 0.5782, 0.4557, 0.5782, 0.4557, 0.571, 0.4768, 0.571, 0.4768, 0.563, 0.4618, 0.563, 0.4618, 0.5586, 0.4231, 0.5487, 0.4359, 0.5487, 0.4359, 0.5586, 0.4231, 0.5782, 0.4557, 0.563, 0.4618, 0.5487, 0.4359, 0.5586, 0.4231, 0.563, 0.4618, 0.563, 0.4618, 0.5487, 0.4359, 0.5487, 0.4359, 0.5782, 0.4557, 0.5586, 0.4231, 0.6309, 0.3422, 0.5586, 0.4231, 0.5782, 0.4557, 0.6309, 0.3422, 0.5586, 0.4231, 0.5586, 0.4231, 0.6309, 0.3422, 0.5782, 0.4557, 0.5782, 0.4557, 0.6309, 0.3422, 0.4868, 0.6324, 0.4818, 0.6411, 0.4895, 0.6424, 0.4952, 0.6326, 0.4759, 0.6386, 0.4619, 0.6239, 0.4805, 0.6307, 0.4805, 0.6307, 0.4619, 0.6239, 0.4759, 0.6386, 0.4619, 0.6239, 0.4759, 0.6386, 0.4759, 0.6386, 0.4805, 0.6307, 0.4619, 0.6239, 0.4805, 0.6307, 0.4805, 0.6307, 0.4759, 0.6386, 0.4818, 0.6411, 0.4868, 0.6324, 0.4759, 0.6386, 0.4805, 0.6307, 0.4868, 0.6324, 0.4818, 0.6411, 0.4759, 0.6386, 0.4759, 0.6386, 0.4818, 0.6411, 0.4818, 0.6411, 0.4805, 0.6307, 0.4805, 0.6307, 0.4868, 0.6324, 0.4868, 0.6324, 0.4952, 0.6326, 0.4895, 0.6424, 0.5001, 0.6426, 0.506, 0.6323, 0.4818, 0.6411, 0.4868, 0.6324, 0.4952, 0.6326, 0.4895, 0.6424, 0.4818, 0.6411, 0.4818, 0.6411, 0.4895, 0.6424, 0.4895, 0.6424, 0.4868, 0.6324, 0.4868, 0.6324, 0.4952, 0.6326, 0.4952, 0.6326, 0.506, 0.6323, 0.5001, 0.6426, 0.5124, 0.6426, 0.5194, 0.6305, 0.4895, 0.6424, 0.4952, 0.6326, 0.506, 0.6323, 0.5001, 0.6426, 0.4895, 0.6424, 0.4895, 0.6424, 0.5001, 0.6426, 0.5001, 0.6426, 0.4952, 0.6326, 0.4952, 0.6326, 0.506, 0.6323, 0.506, 0.6323, 0.5194, 0.6305, 0.5124, 0.6426, 0.5262, 0.6418, 0.535, 0.6265, 0.5001, 0.6426, 0.506, 0.6323, 0.5194, 0.6305, 0.5124, 0.6426, 0.5001, 0.6426, 0.5001, 0.6426, 0.5124, 0.6426, 0.5124, 0.6426, 0.506, 0.6323, 0.506, 0.6323, 0.5194, 0.6305, 0.5194, 0.6305, 0.535, 0.6265, 0.5262, 0.6418, 0.5475, 0.6364, 0.5569, 0.6202, 0.5124, 0.6426, 0.5194, 0.6305, 0.535, 0.6265, 0.5262, 0.6418, 0.5124, 0.6426, 0.5124, 0.6426, 0.5262, 0.6418, 0.5262, 0.6418, 0.5194, 0.6305, 0.5194, 0.6305, 0.535, 0.6265, 0.535, 0.6265, 0.5569, 0.6202, 0.5475, 0.6364, 0.5691, 0.6285, 0.5836, 0.6035, 0.5262, 0.6418, 0.535, 0.6265, 0.5569, 0.6202, 0.5475, 0.6364, 0.5262, 0.6418, 0.5262, 0.6418, 0.5475, 0.6364, 0.5475, 0.6364, 0.535, 0.6265, 0.535, 0.6265, 0.5569, 0.6202, 0.5569, 0.6202, 0.5836, 0.6035, 0.5691, 0.6285, 0.6013, 0.6084, 0.5985, 0.5916, 0.5475, 0.6364, 0.5569, 0.6202, 0.5836, 0.6035, 0.5691, 0.6285, 0.5475, 0.6364, 0.5475, 0.6364, 0.5691, 0.6285, 0.5691, 0.6285, 0.5569, 0.6202, 0.5569, 0.6202, 0.5836, 0.6035, 0.5836, 0.6035, 0.5985, 0.5916, 0.6013, 0.6084, 0.6225, 0.5886, 0.6096, 0.5787, 0.5691, 0.6285, 0.5836, 0.6035, 0.5985, 0.5916, 0.6013, 0.6084, 0.5691, 0.6285, 0.5691, 0.6285, 0.6013, 0.6084, 0.6013, 0.6084, 0.5836, 0.6035, 0.5836, 0.6035, 0.5985, 0.5916, 0.5985, 0.5916, 0.6096, 0.5787, 0.6225, 0.5886, 0.6316, 0.5742, 0.6187, 0.5644, 0.6013, 0.6084, 0.5985, 0.5916, 0.6096, 0.5787, 0.6225, 0.5886, 0.6013, 0.6084, 0.6013, 0.6084, 0.6225, 0.5886, 0.6225, 0.5886, 0.5985, 0.5916, 0.5985, 0.5916, 0.6096, 0.5787, 0.6096, 0.5787, 0.6187, 0.5644, 0.6316, 0.5742, 0.6503, 0.5412, 0.6341, 0.5391, 0.6225, 0.5886, 0.6096, 0.5787, 0.6187, 0.5644, 0.6316, 0.5742, 0.6225, 0.5886, 0.6225, 0.5886, 0.6316, 0.5742, 0.6316, 0.5742, 0.6096, 0.5787, 0.6096, 0.5787, 0.6187, 0.5644, 0.6187, 0.5644, 0.6503, 0.5412, 0.6341, 0.5391, 0.6341, 0.5391, 0.6503, 0.5412, 0.6316, 0.5742, 0.6187, 0.5644, 0.6341, 0.5391, 0.6503, 0.5412, 0.6187, 0.5644, 0.6187, 0.5644, 0.6341, 0.5391, 0.6341, 0.5391, 0.6316, 0.5742, 0.6503, 0.5412, 0.7575, 0.5622, 0.6503, 0.5412, 0.6316, 0.5742, 0.7575, 0.5622, 0.6503, 0.5412, 0.6503, 0.5412, 0.7575, 0.5622, 0.6316, 0.5742, 0.6316, 0.5742, 0.7575, 0.5622, 0.4327, 0.5873, 0.4226, 0.5873, 0.4253, 0.5946, 0.4367, 0.5946, 0.4219, 0.581, 0.4279, 0.5617, 0.4311, 0.581, 0.4311, 0.581, 0.4279, 0.5617, 0.4219, 0.581, 0.4279, 0.5617, 0.4219, 0.581, 0.4219, 0.581, 0.4311, 0.581, 0.4279, 0.5617, 0.4311, 0.581, 0.4311, 0.581, 0.4219, 0.581, 0.4226, 0.5873, 0.4327, 0.5873, 0.4219, 0.581, 0.4311, 0.581, 0.4327, 0.5873, 0.4226, 0.5873, 0.4219, 0.581, 0.4219, 0.581, 0.4226, 0.5873, 0.4226, 0.5873, 0.4311, 0.581, 0.4311, 0.581, 0.4327, 0.5873, 0.4327, 0.5873, 0.4367, 0.5946, 0.4253, 0.5946, 0.4304, 0.6037, 0.4424, 0.6037, 0.4226, 0.5873, 0.4327, 0.5873, 0.4367, 0.5946, 0.4253, 0.5946, 0.4226, 0.5873, 0.4226, 0.5873, 0.4253, 0.5946, 0.4253, 0.5946, 0.4327, 0.5873, 0.4327, 0.5873, 0.4367, 0.5946, 0.4367, 0.5946, 0.4424, 0.6037, 0.4304, 0.6037, 0.4365, 0.6143, 0.4506, 0.6143, 0.4253, 0.5946, 0.4367, 0.5946, 0.4424, 0.6037, 0.4304, 0.6037, 0.4253, 0.5946, 0.4253, 0.5946, 0.4304, 0.6037, 0.4304, 0.6037, 0.4367, 0.5946, 0.4367, 0.5946, 0.4424, 0.6037, 0.4424, 0.6037, 0.4506, 0.6143, 0.4365, 0.6143, 0.444, 0.6257, 0.4618, 0.6257, 0.4304, 0.6037, 0.4424, 0.6037, 0.4506, 0.6143, 0.4365, 0.6143, 0.4304, 0.6037, 0.4304, 0.6037, 0.4365, 0.6143, 0.4365, 0.6143, 0.4424, 0.6037, 0.4424, 0.6037, 0.4506, 0.6143, 0.4506, 0.6143, 0.4618, 0.6257, 0.444, 0.6257, 0.4594, 0.6413, 0.4782, 0.6413, 0.4365, 0.6143, 0.4506, 0.6143, 0.4618, 0.6257, 0.444, 0.6257, 0.4365, 0.6143, 0.4365, 0.6143, 0.444, 0.6257, 0.444, 0.6257, 0.4506, 0.6143, 0.4506, 0.6143, 0.4618, 0.6257, 0.4618, 0.6257, 0.4782, 0.6413, 0.4594, 0.6413, 0.477, 0.6559, 0.5062, 0.6559, 0.444, 0.6257, 0.4618, 0.6257, 0.4782, 0.6413, 0.4594, 0.6413, 0.444, 0.6257, 0.444, 0.6257, 0.4594, 0.6413, 0.4594, 0.6413, 0.4618, 0.6257, 0.4618, 0.6257, 0.4782, 0.6413, 0.4782, 0.6413, 0.5062, 0.6559, 0.477, 0.6559, 0.5106, 0.6735, 0.524, 0.6628, 0.4594, 0.6413, 0.4782, 0.6413, 0.5062, 0.6559, 0.477, 0.6559, 0.4594, 0.6413, 0.4594, 0.6413, 0.477, 0.6559, 0.477, 0.6559, 0.4782, 0.6413, 0.4782, 0.6413, 0.5062, 0.6559, 0.5062, 0.6559, 0.524, 0.6628, 0.5106, 0.6735, 0.5385, 0.6819, 0.5408, 0.6659, 0.477, 0.6559, 0.5062, 0.6559, 0.524, 0.6628, 0.5106, 0.6735, 0.477, 0.6559, 0.477, 0.6559, 0.5106, 0.6735, 0.5106, 0.6735, 0.5062, 0.6559, 0.5062, 0.6559, 0.524, 0.6628, 0.524, 0.6628, 0.5408, 0.6659, 0.5385, 0.6819, 0.5557, 0.6826, 0.558, 0.6666, 0.5106, 0.6735, 0.524, 0.6628, 0.5408, 0.6659, 0.5385, 0.6819, 0.5106, 0.6735, 0.5106, 0.6735, 0.5385, 0.6819, 0.5385, 0.6819, 0.524, 0.6628, 0.524, 0.6628, 0.5408, 0.6659, 0.5408, 0.6659, 0.558, 0.6666, 0.5557, 0.6826, 0.5941, 0.6822, 0.5879, 0.6673, 0.5385, 0.6819, 0.5408, 0.6659, 0.558, 0.6666, 0.5557, 0.6826, 0.5385, 0.6819, 0.5385, 0.6819, 0.5557, 0.6826, 0.5557, 0.6826, 0.5408, 0.6659, 0.5408, 0.6659, 0.558, 0.6666, 0.558, 0.6666, 0.5941, 0.6822, 0.5879, 0.6673, 0.5879, 0.6673, 0.5941, 0.6822, 0.5557, 0.6826, 0.558, 0.6666, 0.5879, 0.6673, 0.5941, 0.6822, 0.558, 0.6666, 0.558, 0.6666, 0.5879, 0.6673, 0.5879, 0.6673, 0.5557, 0.6826, 0.5941, 0.6822, 0.6287, 0.7845, 0.5941, 0.6822, 0.5557, 0.6826, 0.6287, 0.7845, 0.5941, 0.6822, 0.5941, 0.6822, 0.6287, 0.7845, 0.5557, 0.6826, 0.5557, 0.6826, 0.6287, 0.7845, 0.4476, 0.514, 0.4426, 0.5054, 0.4375, 0.5112, 0.4431, 0.5211, 0.4478, 0.5017, 0.4677, 0.4972, 0.4523, 0.5096, 0.4523, 0.5096, 0.4677, 0.4972, 0.4478, 0.5017, 0.4677, 0.4972, 0.4478, 0.5017, 0.4478, 0.5017, 0.4523, 0.5096, 0.4677, 0.4972, 0.4523, 0.5096, 0.4523, 0.5096, 0.4478, 0.5017, 0.4426, 0.5054, 0.4476, 0.514, 0.4478, 0.5017, 0.4523, 0.5096, 0.4476, 0.514, 0.4426, 0.5054, 0.4478, 0.5017, 0.4478, 0.5017, 0.4426, 0.5054, 0.4426, 0.5054, 0.4523, 0.5096, 0.4523, 0.5096, 0.4476, 0.514, 0.4476, 0.514, 0.4431, 0.5211, 0.4375, 0.5112, 0.432, 0.5201, 0.4379, 0.5304, 0.4426, 0.5054, 0.4476, 0.514, 0.4431, 0.5211, 0.4375, 0.5112, 0.4426, 0.5054, 0.4426, 0.5054, 0.4375, 0.5112, 0.4375, 0.5112, 0.4476, 0.514, 0.4476, 0.514, 0.4431, 0.5211, 0.4431, 0.5211, 0.4379, 0.5304, 0.432, 0.5201, 0.4257, 0.5306, 0.4326, 0.5427, 0.4375, 0.5112, 0.4431, 0.5211, 0.4379, 0.5304, 0.432, 0.5201, 0.4375, 0.5112, 0.4375, 0.5112, 0.432, 0.5201, 0.432, 0.5201, 0.4431, 0.5211, 0.4431, 0.5211, 0.4379, 0.5304, 0.4379, 0.5304, 0.4326, 0.5427, 0.4257, 0.5306, 0.4193, 0.5427, 0.4281, 0.558, 0.432, 0.5201, 0.4379, 0.5304, 0.4326, 0.5427, 0.4257, 0.5306, 0.432, 0.5201, 0.432, 0.5201, 0.4257, 0.5306, 0.4257, 0.5306, 0.4379, 0.5304, 0.4379, 0.5304, 0.4326, 0.5427, 0.4326, 0.5427, 0.4281, 0.558, 0.4193, 0.5427, 0.4132, 0.5635, 0.4224, 0.5797, 0.4257, 0.5306, 0.4326, 0.5427, 0.4281, 0.558, 0.4193, 0.5427, 0.4257, 0.5306, 0.4257, 0.5306, 0.4193, 0.5427, 0.4193, 0.5427, 0.4326, 0.5427, 0.4326, 0.5427, 0.4281, 0.558, 0.4281, 0.558, 0.4224, 0.5797, 0.4132, 0.5635, 0.409, 0.5859, 0.4233, 0.611, 0.4193, 0.5427, 0.4281, 0.558, 0.4224, 0.5797, 0.4132, 0.5635, 0.4193, 0.5427, 0.4193, 0.5427, 0.4132, 0.5635, 0.4132, 0.5635, 0.4281, 0.558, 0.4281, 0.558, 0.4224, 0.5797, 0.4224, 0.5797, 0.4233, 0.611, 0.409, 0.5859, 0.41, 0.6234, 0.4261, 0.6297, 0.4132, 0.5635, 0.4224, 0.5797, 0.4233, 0.611, 0.409, 0.5859, 0.4132, 0.5635, 0.4132, 0.5635, 0.409, 0.5859, 0.409, 0.5859, 0.4224, 0.5797, 0.4224, 0.5797, 0.4233, 0.611, 0.4233, 0.611, 0.4261, 0.6297, 0.41, 0.6234, 0.4165, 0.6515, 0.4317, 0.6456, 0.409, 0.5859, 0.4233, 0.611, 0.4261, 0.6297, 0.41, 0.6234, 0.409, 0.5859, 0.409, 0.5859, 0.41, 0.6234, 0.41, 0.6234, 0.4233, 0.611, 0.4233, 0.611, 0.4261, 0.6297, 0.4261, 0.6297, 0.4317, 0.6456, 0.4165, 0.6515, 0.4244, 0.6666, 0.4395, 0.6607, 0.41, 0.6234, 0.4261, 0.6297, 0.4317, 0.6456, 0.4165, 0.6515, 0.41, 0.6234, 0.41, 0.6234, 0.4165, 0.6515, 0.4165, 0.6515, 0.4261, 0.6297, 0.4261, 0.6297, 0.4317, 0.6456, 0.4317, 0.6456, 0.4395, 0.6607, 0.4244, 0.6666, 0.4436, 0.6994, 0.4537, 0.6867, 0.4165, 0.6515, 0.4317, 0.6456, 0.4395, 0.6607, 0.4244, 0.6666, 0.4165, 0.6515, 0.4165, 0.6515, 0.4244, 0.6666, 0.4244, 0.6666, 0.4317, 0.6456, 0.4317, 0.6456, 0.4395, 0.6607, 0.4395, 0.6607, 0.4436, 0.6994, 0.4537, 0.6867, 0.4537, 0.6867, 0.4436, 0.6994, 0.4244, 0.6666, 0.4395, 0.6607, 0.4537, 0.6867, 0.4436, 0.6994, 0.4395, 0.6607, 0.4395, 0.6607, 0.4537, 0.6867, 0.4537, 0.6867, 0.4244, 0.6666, 0.4436, 0.6994, 0.3706, 0.7796, 0.4436, 0.6994, 0.4244, 0.6666, 0.3706, 0.7796, 0.4436, 0.6994, 0.4436, 0.6994, 0.3706, 0.7796, 0.4244, 0.6666, 0.4244, 0.6666, 0.3706, 0.7796, 0.5154, 0.4921, 0.5205, 0.4835, 0.5128, 0.482, 0.507, 0.4918, 0.5263, 0.486, 0.5402, 0.5008, 0.5217, 0.4939, 0.5217, 0.4939, 0.5402, 0.5008, 0.5263, 0.486, 0.5402, 0.5008, 0.5263, 0.486, 0.5263, 0.486, 0.5217, 0.4939, 0.5402, 0.5008, 0.5217, 0.4939, 0.5217, 0.4939, 0.5263, 0.486, 0.5205, 0.4835, 0.5154, 0.4921, 0.5263, 0.486, 0.5217, 0.4939, 0.5154, 0.4921, 0.5205, 0.4835, 0.5263, 0.486, 0.5263, 0.486, 0.5205, 0.4835, 0.5205, 0.4835, 0.5217, 0.4939, 0.5217, 0.4939, 0.5154, 0.4921, 0.5154, 0.4921, 0.507, 0.4918, 0.5128, 0.482, 0.5022, 0.4818, 0.4962, 0.492, 0.5205, 0.4835, 0.5154, 0.4921, 0.507, 0.4918, 0.5128, 0.482, 0.5205, 0.4835, 0.5205, 0.4835, 0.5128, 0.482, 0.5128, 0.482, 0.5154, 0.4921, 0.5154, 0.4921, 0.507, 0.4918, 0.507, 0.4918, 0.4962, 0.492, 0.5022, 0.4818, 0.4899, 0.4817, 0.4828, 0.4937, 0.5128, 0.482, 0.507, 0.4918, 0.4962, 0.492, 0.5022, 0.4818, 0.5128, 0.482, 0.5128, 0.482, 0.5022, 0.4818, 0.5022, 0.4818, 0.507, 0.4918, 0.507, 0.4918, 0.4962, 0.492, 0.4962, 0.492, 0.4828, 0.4937, 0.4899, 0.4817, 0.4761, 0.4823, 0.4671, 0.4975, 0.5022, 0.4818, 0.4962, 0.492, 0.4828, 0.4937, 0.4899, 0.4817, 0.5022, 0.4818, 0.5022, 0.4818, 0.4899, 0.4817, 0.4899, 0.4817, 0.4962, 0.492, 0.4962, 0.492, 0.4828, 0.4937, 0.4828, 0.4937, 0.4671, 0.4975, 0.4761, 0.4823, 0.4548, 0.4875, 0.4452, 0.5036, 0.4899, 0.4817, 0.4828, 0.4937, 0.4671, 0.4975, 0.4761, 0.4823, 0.4899, 0.4817, 0.4899, 0.4817, 0.4761, 0.4823, 0.4761, 0.4823, 0.4828, 0.4937, 0.4828, 0.4937, 0.4671, 0.4975, 0.4671, 0.4975, 0.4452, 0.5036, 0.4548, 0.4875, 0.4331, 0.4952, 0.4183, 0.52, 0.4761, 0.4823, 0.4671, 0.4975, 0.4452, 0.5036, 0.4548, 0.4875, 0.4761, 0.4823, 0.4761, 0.4823, 0.4548, 0.4875, 0.4548, 0.4875, 0.4671, 0.4975, 0.4671, 0.4975, 0.4452, 0.5036, 0.4452, 0.5036, 0.4183, 0.52, 0.4331, 0.4952, 0.4007, 0.5149, 0.4033, 0.5318, 0.4548, 0.4875, 0.4452, 0.5036, 0.4183, 0.52, 0.4331, 0.4952, 0.4548, 0.4875, 0.4548, 0.4875, 0.4331, 0.4952, 0.4331, 0.4952, 0.4452, 0.5036, 0.4452, 0.5036, 0.4183, 0.52, 0.4183, 0.52, 0.4033, 0.5318, 0.4007, 0.5149, 0.3793, 0.5346, 0.3921, 0.5446, 0.4331, 0.4952, 0.4183, 0.52, 0.4033, 0.5318, 0.4007, 0.5149, 0.4331, 0.4952, 0.4331, 0.4952, 0.4007, 0.5149, 0.4007, 0.5149, 0.4183, 0.52, 0.4183, 0.52, 0.4033, 0.5318, 0.4033, 0.5318, 0.3921, 0.5446, 0.3793, 0.5346, 0.3701, 0.5488, 0.3829, 0.5588, 0.4007, 0.5149, 0.4033, 0.5318, 0.3921, 0.5446, 0.3793, 0.5346, 0.4007, 0.5149, 0.4007, 0.5149, 0.3793, 0.5346, 0.3793, 0.5346, 0.4033, 0.5318, 0.4033, 0.5318, 0.3921, 0.5446, 0.3921, 0.5446, 0.3829, 0.5588, 0.3701, 0.5488, 0.351, 0.5817, 0.3672, 0.5839, 0.3793, 0.5346, 0.3921, 0.5446, 0.3829, 0.5588, 0.3701, 0.5488, 0.3793, 0.5346, 0.3793, 0.5346, 0.3701, 0.5488, 0.3701, 0.5488, 0.3921, 0.5446, 0.3921, 0.5446, 0.3829, 0.5588, 0.3829, 0.5588, 0.351, 0.5817, 0.3672, 0.5839, 0.3672, 0.5839, 0.351, 0.5817, 0.3701, 0.5488, 0.3829, 0.5588, 0.3672, 0.5839, 0.351, 0.5817, 0.3829, 0.5588, 0.3829, 0.5588, 0.3672, 0.5839, 0.3672, 0.5839, 0.3701, 0.5488, 0.351, 0.5817, 0.244, 0.5597, 0.351, 0.5817, 0.3701, 0.5488, 0.244, 0.5597, 0.351, 0.5817, 0.351, 0.5817, 0.244, 0.5597, 0.3701, 0.5488, 0.3701, 0.5488, 0.244, 0.5597, 0.4679, 0.8457, 0.4826, 0.8594, 0.4826, 0.8594, 0.4679, 0.8457, 0.5213, 0.8594, 0.536, 0.8457, 0.536, 0.8457, 0.5213, 0.8594, 0.236, 0.4503, 0.2701, 0.3922, 0.4061, 0.5087, 0.4679, 0.8457, 0.4826, 0.8594, 0.5213, 0.8594, 0.536, 0.8457, 0.536, 0.8457, 0.5213, 0.8594, 0.4826, 0.8594, 0.4679, 0.8457, 0.5213, 0.8594, 0.4826, 0.8594, 0.502, 0.9857, 0.5213, 0.8594, 0.5213, 0.8594, 0.502, 0.9857, 0.4826, 0.8594, 0.5213, 0.8594, 0.502, 0.9857, 0.4826, 0.8594, 0.4826, 0.8594, 0.502, 0.9857, 0.205, 0.6608, 0.1976, 0.6514, 0.2002, 0.6488, 0.2093, 0.6566, 0.2002, 0.6108, 0.1945, 0.6214, 0.1911, 0.62, 0.1946, 0.6085, 0.1553, 0.6405, 0.1672, 0.6394, 0.1679, 0.6429, 0.1565, 0.6463, 0.1945, 0.6663, 0.1912, 0.6547, 0.1946, 0.6534, 0.2, 0.664, 0.1565, 0.6287, 0.1679, 0.6323, 0.1672, 0.6358, 0.1553, 0.6345, 0.2127, 0.6231, 0.2022, 0.6287, 0.2001, 0.6257, 0.2094, 0.6182, 0.1827, 0.6674, 0.184, 0.6555, 0.1876, 0.6554, 0.1887, 0.6674, 0.1622, 0.6182, 0.1713, 0.626, 0.1693, 0.629, 0.1588, 0.6232, 0.2162, 0.6344, 0.2043, 0.6354, 0.2036, 0.6319, 0.215, 0.6286, 0.1714, 0.6641, 0.177, 0.6535, 0.1804, 0.6548, 0.1769, 0.6663, 0.1714, 0.6107, 0.1769, 0.6214, 0.1739, 0.6234, 0.1664, 0.614, 0.215, 0.6462, 0.2036, 0.6425, 0.2043, 0.639, 0.2161, 0.6404, 0.1828, 0.6074, 0.1838, 0.6193, 0.1803, 0.6201, 0.177, 0.6085, 0.1622, 0.6567, 0.1714, 0.6492, 0.174, 0.6516, 0.1664, 0.6608, 0.2093, 0.6566, 0.2002, 0.6488, 0.2022, 0.6458, 0.2126, 0.6517, 0.1946, 0.6085, 0.1911, 0.62, 0.1875, 0.6193, 0.1888, 0.6074, 0.1565, 0.6463, 0.1679, 0.6429, 0.1694, 0.6462, 0.1588, 0.6518, 0.2, 0.664, 0.1946, 0.6534, 0.1976, 0.6514, 0.205, 0.6608, 0.2051, 0.614, 0.1975, 0.6233, 0.1945, 0.6214, 0.2002, 0.6108, 0.1553, 0.6345, 0.1672, 0.6358, 0.1672, 0.6394, 0.1553, 0.6405, 0.2094, 0.6182, 0.2001, 0.6257, 0.1975, 0.6233, 0.2051, 0.614, 0.1887, 0.6674, 0.1876, 0.6554, 0.1912, 0.6547, 0.1945, 0.6663, 0.1588, 0.6232, 0.1693, 0.629, 0.1679, 0.6323, 0.1565, 0.6287, 0.215, 0.6286, 0.2036, 0.6319, 0.2022, 0.6287, 0.2127, 0.6231, 0.1769, 0.6663, 0.1804, 0.6548, 0.184, 0.6555, 0.1827, 0.6674, 0.1664, 0.614, 0.1739, 0.6234, 0.1713, 0.626, 0.1622, 0.6182, 0.2161, 0.6404, 0.2043, 0.639, 0.2043, 0.6354, 0.2162, 0.6344, 0.1664, 0.6608, 0.174, 0.6516, 0.177, 0.6535, 0.1714, 0.6641, 0.177, 0.6085, 0.1803, 0.6201, 0.1769, 0.6214, 0.1714, 0.6107, 0.2126, 0.6517, 0.2022, 0.6458, 0.2036, 0.6425, 0.215, 0.6462, 0.1888, 0.6074, 0.1875, 0.6193, 0.1838, 0.6193, 0.1828, 0.6074, 0.1588, 0.6518, 0.1694, 0.6462, 0.1714, 0.6492, 0.1622, 0.6567, 0.791, 0.5364, 0.7908, 0.5925, 0.7908, 0.5925, 0.791, 0.5364, 0.4167, 0.8374, 0.3642, 0.8157, 0.3642, 0.8157, 0.4167, 0.8374, 0.3186, 0.3413, 0.366, 0.3103, 0.366, 0.3103, 0.3186, 0.3413, 0.7585, 0.4293, 0.7801, 0.4812, 0.7801, 0.4812, 0.7585, 0.4293, 0.2464, 0.4275, 0.2782, 0.3809, 0.2782, 0.3809, 0.2464, 0.4275, 0.5853, 0.8379, 0.5294, 0.8487, 0.5294, 0.8487, 0.5853, 0.8379, 0.6869, 0.3426, 0.727, 0.3825, 0.727, 0.3825, 0.6869, 0.3426, 0.2132, 0.5344, 0.2245, 0.4793, 0.2245, 0.4793, 0.2132, 0.5344, 0.6854, 0.7856, 0.6379, 0.8166, 0.6379, 0.8166, 0.6854, 0.7856, 0.5872, 0.2896, 0.6397, 0.3112, 0.6397, 0.3112, 0.5872, 0.2896, 0.2239, 0.6457, 0.213, 0.5906, 0.213, 0.5906, 0.2239, 0.6457, 0.7575, 0.6994, 0.7257, 0.746, 0.7257, 0.746, 0.7575, 0.6994, 0.2769, 0.7445, 0.2455, 0.6977, 0.2455, 0.6977, 0.2769, 0.7445, 0.4745, 0.2782, 0.5314, 0.2784, 0.5314, 0.2784, 0.4745, 0.2782, 0.7908, 0.5925, 0.7795, 0.6476, 0.7795, 0.6476, 0.7908, 0.5925, 0.3642, 0.8157, 0.317, 0.7843, 0.317, 0.7843, 0.3642, 0.8157, 0.366, 0.3103, 0.4187, 0.289, 0.4187, 0.289, 0.366, 0.3103, 0.7801, 0.4812, 0.791, 0.5364, 0.791, 0.5364, 0.7801, 0.4812, 0.4725, 0.8485, 0.4167, 0.8374, 0.4167, 0.8374, 0.4725, 0.8485, 0.2782, 0.3809, 0.3186, 0.3413, 0.3186, 0.3413, 0.2782, 0.3809, 0.5294, 0.8487, 0.4725, 0.8485, 0.4725, 0.8485, 0.5294, 0.8487, 0.727, 0.3825, 0.7585, 0.4293, 0.7585, 0.4293, 0.727, 0.3825, 0.2245, 0.4793, 0.2464, 0.4275, 0.2464, 0.4275, 0.2245, 0.4793, 0.6379, 0.8166, 0.5853, 0.8379, 0.5853, 0.8379, 0.6379, 0.8166, 0.6397, 0.3112, 0.6869, 0.3426, 0.6869, 0.3426, 0.6397, 0.3112, 0.213, 0.5906, 0.2132, 0.5344, 0.2132, 0.5344, 0.213, 0.5906, 0.7257, 0.746, 0.6854, 0.7856, 0.6854, 0.7856, 0.7257, 0.746, 0.5314, 0.2784, 0.5872, 0.2896, 0.5872, 0.2896, 0.5314, 0.2784, 0.2455, 0.6977, 0.2239, 0.6457, 0.2239, 0.6457, 0.2455, 0.6977, 0.7795, 0.6476, 0.7575, 0.6994, 0.7575, 0.6994, 0.7795, 0.6476, 0.317, 0.7843, 0.2769, 0.7445, 0.2769, 0.7445, 0.317, 0.7843, 0.4187, 0.289, 0.4745, 0.2782, 0.4745, 0.2782, 0.4187, 0.289, 0.4364, 0.5829, 0.4338, 0.5699, 0.213, 0.5906, 0.2239, 0.6457, 0.4587, 0.5111, 0.4492, 0.5204, 0.2782, 0.3809, 0.3186, 0.3413, 0.5547, 0.6065, 0.5622, 0.5955, 0.7575, 0.6994, 0.7257, 0.746, 0.5625, 0.5318, 0.5676, 0.5441, 0.7801, 0.4812, 0.7585, 0.4293, 0.4415, 0.5951, 0.4489, 0.6062, 0.2769, 0.7445, 0.2455, 0.6977, 0.4823, 0.4987, 0.4955, 0.4962, 0.4745, 0.2782, 0.4187, 0.289, 0.555, 0.5208, 0.5456, 0.5114, 0.6869, 0.3426, 0.727, 0.3825, 0.534, 0.6232, 0.5216, 0.6282, 0.5853, 0.8379, 0.6379, 0.8166, 0.4338, 0.5699, 0.4339, 0.5566, 0.2132, 0.5344, 0.213, 0.5906, 0.4699, 0.5038, 0.4587, 0.5111, 0.3186, 0.3413, 0.366, 0.3103, 0.5452, 0.6158, 0.5547, 0.6065, 0.7257, 0.746, 0.6854, 0.7856, 0.5676, 0.5441, 0.5701, 0.5571, 0.791, 0.5364, 0.7801, 0.4812, 0.495, 0.6307, 0.4819, 0.6281, 0.4167, 0.8374, 0.4725, 0.8485, 0.4364, 0.5829, 0.4415, 0.5951, 0.2455, 0.6977, 0.2239, 0.6457, 0.5625, 0.5318, 0.555, 0.5208, 0.727, 0.3825, 0.7585, 0.4293, 0.4955, 0.4962, 0.5089, 0.4962, 0.5314, 0.2784, 0.4745, 0.2782, 0.5216, 0.6282, 0.5084, 0.6307, 0.5294, 0.8487, 0.5853, 0.8379, 0.4339, 0.5566, 0.4365, 0.5436, 0.2245, 0.4793, 0.2132, 0.5344, 0.4823, 0.4987, 0.4699, 0.5038, 0.366, 0.3103, 0.4187, 0.289, 0.534, 0.6232, 0.5452, 0.6158, 0.6854, 0.7856, 0.6379, 0.8166, 0.5701, 0.5571, 0.5701, 0.5703, 0.7908, 0.5925, 0.791, 0.5364, 0.4819, 0.6281, 0.4695, 0.6229, 0.3642, 0.8157, 0.4167, 0.8374, 0.4338, 0.5699, 0.4364, 0.5829, 0.2239, 0.6457, 0.213, 0.5906, 0.5676, 0.5441, 0.5625, 0.5318, 0.7585, 0.4293, 0.7801, 0.4812, 0.5089, 0.4962, 0.5221, 0.4989, 0.5872, 0.2896, 0.5314, 0.2784, 0.5084, 0.6307, 0.495, 0.6307, 0.4725, 0.8485, 0.5294, 0.8487, 0.4365, 0.5436, 0.4417, 0.5314, 0.2464, 0.4275, 0.2245, 0.4793, 0.4955, 0.4962, 0.4823, 0.4987, 0.4187, 0.289, 0.4745, 0.2782, 0.5216, 0.6282, 0.534, 0.6232, 0.6379, 0.8166, 0.5853, 0.8379, 0.5701, 0.5703, 0.5674, 0.5833, 0.7795, 0.6476, 0.7908, 0.5925, 0.4695, 0.6229, 0.4584, 0.6155, 0.317, 0.7843, 0.3642, 0.8157, 0.4339, 0.5566, 0.4338, 0.5699, 0.213, 0.5906, 0.2132, 0.5344, 0.5701, 0.5571, 0.5676, 0.5441, 0.7801, 0.4812, 0.791, 0.5364, 0.5221, 0.4989, 0.5345, 0.504, 0.6397, 0.3112, 0.5872, 0.2896, 0.4819, 0.6281, 0.495, 0.6307, 0.4725, 0.8485, 0.4167, 0.8374, 0.5089, 0.4962, 0.4955, 0.4962, 0.4745, 0.2782, 0.5314, 0.2784, 0.4417, 0.5314, 0.4492, 0.5204, 0.2782, 0.3809, 0.2464, 0.4275, 0.5084, 0.6307, 0.5216, 0.6282, 0.5853, 0.8379, 0.5294, 0.8487, 0.5674, 0.5833, 0.5622, 0.5955, 0.7575, 0.6994, 0.7795, 0.6476, 0.4365, 0.5436, 0.4339, 0.5566, 0.2132, 0.5344, 0.2245, 0.4793, 0.4584, 0.6155, 0.4489, 0.6062, 0.2769, 0.7445, 0.317, 0.7843, 0.5701, 0.5703, 0.5701, 0.5571, 0.791, 0.5364, 0.7908, 0.5925, 0.5345, 0.504, 0.5456, 0.5114, 0.6869, 0.3426, 0.6397, 0.3112, 0.4695, 0.6229, 0.4819, 0.6281, 0.4167, 0.8374, 0.3642, 0.8157, 0.4492, 0.5204, 0.4587, 0.5111, 0.3186, 0.3413, 0.2782, 0.3809, 0.5221, 0.4989, 0.5089, 0.4962, 0.5314, 0.2784, 0.5872, 0.2896, 0.495, 0.6307, 0.5084, 0.6307, 0.5294, 0.8487, 0.4725, 0.8485, 0.5622, 0.5955, 0.5547, 0.6065, 0.7257, 0.746, 0.7575, 0.6994, 0.4489, 0.6062, 0.4415, 0.5951, 0.2455, 0.6977, 0.2769, 0.7445, 0.4417, 0.5314, 0.4365, 0.5436, 0.2245, 0.4793, 0.2464, 0.4275, 0.5674, 0.5833, 0.5701, 0.5703, 0.7908, 0.5925, 0.7795, 0.6476, 0.5456, 0.5114, 0.555, 0.5208, 0.727, 0.3825, 0.6869, 0.3426, 0.4584, 0.6155, 0.4695, 0.6229, 0.3642, 0.8157, 0.317, 0.7843, 0.4587, 0.5111, 0.4699, 0.5038, 0.366, 0.3103, 0.3186, 0.3413, 0.5345, 0.504, 0.5221, 0.4989, 0.5872, 0.2896, 0.6397, 0.3112, 0.5547, 0.6065, 0.5452, 0.6158, 0.6854, 0.7856, 0.7257, 0.746, 0.4415, 0.5951, 0.4364, 0.5829, 0.2239, 0.6457, 0.2455, 0.6977, 0.4492, 0.5204, 0.4417, 0.5314, 0.2464, 0.4275, 0.2782, 0.3809, 0.5622, 0.5955, 0.5674, 0.5833, 0.7795, 0.6476, 0.7575, 0.6994, 0.555, 0.5208, 0.5625, 0.5318, 0.7585, 0.4293, 0.727, 0.3825, 0.4489, 0.6062, 0.4584, 0.6155, 0.317, 0.7843, 0.2769, 0.7445, 0.4699, 0.5038, 0.4823, 0.4987, 0.4187, 0.289, 0.366, 0.3103, 0.5456, 0.5114, 0.5345, 0.504, 0.6397, 0.3112, 0.6869, 0.3426, 0.5452, 0.6158, 0.534, 0.6232, 0.6379, 0.8166, 0.6854, 0.7856, 0.7698, 0.4317, 0.7698, 0.4317, 0.8709, 0.3519, 0.7651, 0.451, 0.7698, 0.4317, 0.7504, 0.3985, 0.731, 0.3929, 0.7651, 0.451, 0.731, 0.3929, 0.595, 0.5093, 0.7698, 0.4317, 0.7504, 0.3985, 0.8709, 0.3519, 0.7504, 0.3985, 0.731, 0.3929, 0.731, 0.3929, 0.7504, 0.3985, 0.7504, 0.3985, 0.7698, 0.4317, 0.8709, 0.3519, 0.731, 0.3929, 0.7504, 0.3985, 0.7698, 0.4317, 0.7651, 0.451, 0.7651, 0.451, 0.7698, 0.4317, 0.7698, 0.4317, 0.7651, 0.451, 0.7504, 0.3985, 0.7504, 0.3985, 0.8709, 0.3519, 0.2313, 0.4309, 0.236, 0.4503, 0.236, 0.4503, 0.2313, 0.4309, 0.7651, 0.451, 0.7651, 0.451, 0.595, 0.5093, 0.2313, 0.4309, 0.2508, 0.3978, 0.1303, 0.3511, 0.2508, 0.3978, 0.2313, 0.4309, 0.1303, 0.3511, 0.731, 0.3929, 0.731, 0.3929, 0.595, 0.5093, 0.2701, 0.3922, 0.2508, 0.3978, 0.2313, 0.4309, 0.236, 0.4503, 0.2508, 0.3978, 0.2508, 0.3978, 0.1303, 0.3511, 0.731, 0.3929, 0.7651, 0.451, 0.595, 0.5093, 0.2701, 0.3922, 0.236, 0.4503, 0.4061, 0.5087, 0.2143, 0.5825, 0.07017, 0.5641, 0.2143, 0.5446, 0.3752, 0.8171, 0.2864, 0.9306, 0.342, 0.798, 0.342, 0.798, 0.2864, 0.9306, 0.3752, 0.8171, 0.6605, 0.7983, 0.6274, 0.8174, 0.6274, 0.8174, 0.6605, 0.7983, 0.2864, 0.9306, 0.3752, 0.8171, 0.3752, 0.8171, 0.342, 0.798, 0.2864, 0.9306, 0.342, 0.798, 0.3752, 0.8171, 0.342, 0.798, 0.342, 0.798, 0.3752, 0.8171, 0.6274, 0.8174, 0.7171, 0.9304, 0.6274, 0.8174, 0.7171, 0.9304, 0.6605, 0.7983, 0.6605, 0.7983, 0.6274, 0.8174, 0.7171, 0.9304, 0.6605, 0.7983, 0.6605, 0.7983, 0.7171, 0.9304, 0.6274, 0.8174, 0.2143, 0.5446, 0.07017, 0.5641, 0.2143, 0.5825, 0.07017, 0.5641, 0.2143, 0.5825, 0.2143, 0.5825, 0.2143, 0.5446, 0.07017, 0.5641, 0.2143, 0.5446, 0.2143, 0.5825, 0.2143, 0.5446, 0.2143, 0.5446, 0.2143, 0.5825, 0.3406, 0.3275, 0.2857, 0.1947, 0.374, 0.3088, 0.374, 0.3088, 0.2857, 0.1947, 0.3406, 0.3275, 0.2857, 0.1947, 0.3406, 0.3275, 0.3406, 0.3275, 0.374, 0.3088, 0.2857, 0.1947, 0.374, 0.3088, 0.3406, 0.3275, 0.374, 0.3088, 0.374, 0.3088, 0.3406, 0.3275, 0.628, 0.3082, 0.718, 0.1956, 0.6609, 0.3276, 0.6609, 0.3276, 0.718, 0.1956, 0.628, 0.3082, 0.718, 0.1956, 0.628, 0.3082, 0.628, 0.3082, 0.6609, 0.3276, 0.718, 0.1956, 0.6609, 0.3276, 0.628, 0.3082, 0.6609, 0.3276, 0.6609, 0.3276, 0.628, 0.3082, 0.7449, 0.7009, 0.7596, 0.7317, 0.7596, 0.7317, 0.7793, 0.6982, 0.7449, 0.7009, 0.7793, 0.6982, 0.4829, 0.2581, 0.4829, 0.2581, 0.4635, 0.2513, 0.4635, 0.2513, 0.4829, 0.2581, 0.5221, 0.2581, 0.5414, 0.2513, 0.4635, 0.2513, 0.5221, 0.2581, 0.5221, 0.2581, 0.5414, 0.2513, 0.5414, 0.2513, 0.5221, 0.2581, 0.4829, 0.2581, 0.4635, 0.2513, 0.5414, 0.2513, 0.7596, 0.7317, 0.7793, 0.6982, 0.7949, 0.6851, 0.7558, 0.7516, 0.4829, 0.2581, 0.5025, 0.2861, 0.4829, 0.2581, 0.5025, 0.2861, 0.5221, 0.2581, 0.5221, 0.2581, 0.4829, 0.2581, 0.5025, 0.2861, 0.5221, 0.2581, 0.5221, 0.2581, 0.5025, 0.2861, 0.4829, 0.2581, 0.7596, 0.7317, 0.7596, 0.7317, 0.7558, 0.7516, 0.7558, 0.7516, 0.7793, 0.6982, 0.7596, 0.7317, 0.7558, 0.7516, 0.7949, 0.6851, 0.7793, 0.6982, 0.7793, 0.6982, 0.7949, 0.6851, 0.7949, 0.6851, 0.5414, 0.2513, 0.5414, 0.2513, 0.5025, -0.004275, 0.4635, 0.2513, 0.4635, 0.2513, 0.5025, -0.004275, 0.5414, 0.2513, 0.4635, 0.2513, 0.5025, -0.004275, 0.4635, 0.2513, 0.5414, 0.2513, 0.5025, -0.004275, 0.7793, 0.6982, 0.7449, 0.7009, 0.7596, 0.7317, 0.7596, 0.7317, 0.7449, 0.7009, 0.7793, 0.6982, 0.7558, 0.7516, 0.7558, 0.7516, 0.9993, 0.8467, 0.7949, 0.6851, 0.7949, 0.6851, 0.9993, 0.8467, 0.7558, 0.7516, 0.7949, 0.6851, 0.9993, 0.8467, 0.7949, 0.6851, 0.7558, 0.7516, 0.9993, 0.8467, 0.2591, 0.7011, 0.2247, 0.6983, 0.2247, 0.6983, 0.2443, 0.7318, 0.2591, 0.7011, 0.2443, 0.7318, 0.2247, 0.6983, 0.2443, 0.7318, 0.248, 0.7517, 0.2091, 0.6851, 0.2247, 0.6983, 0.2247, 0.6983, 0.2091, 0.6851, 0.2091, 0.6851, 0.2443, 0.7318, 0.2247, 0.6983, 0.2091, 0.6851, 0.248, 0.7517, 0.2443, 0.7318, 0.2443, 0.7318, 0.248, 0.7517, 0.248, 0.7517, 0.2443, 0.7318, 0.2591, 0.7011, 0.2247, 0.6983, 0.2247, 0.6983, 0.2591, 0.7011, 0.2443, 0.7318, 0.2091, 0.6851, 0.2091, 0.6851, 0.00408, 0.8459, 0.248, 0.7517, 0.248, 0.7517, 0.00408, 0.8459, 0.2091, 0.6851, 0.248, 0.7517, 0.00408, 0.8459, 0.248, 0.7517, 0.2091, 0.6851, 0.00408, 0.8459, 0.7893, 0.5443, 0.9332, 0.5642, 0.7889, 0.5822, 0.7889, 0.5822, 0.9332, 0.5642, 0.7893, 0.5443, 0.9332, 0.5642, 0.7893, 0.5443, 0.7893, 0.5443, 0.7889, 0.5822, 0.9332, 0.5642, 0.7889, 0.5822, 0.7893, 0.5443, 0.7889, 0.5822, 0.7889, 0.5822, 0.7893, 0.5443, 0.236, 0.4503, 0.236, 0.4503, 0.4061, 0.5087, 0.2701, 0.3922, 0.2701, 0.3922, 0.4061, 0.5087, 0.2313, 0.4309, 0.2313, 0.4309, 0.1303, 0.3511, 0.2701, 0.3922, 0.2508, 0.3978, 0.2508, 0.3978, 0.2701, 0.3922, 0.236, 0.4503, 0.2313, 0.4309, 0.2508, 0.3978, 0.2701, 0.3922, 0.4679, 0.8457, 0.536, 0.8457, 0.502, 0.6712, 0.536, 0.8457, 0.4679, 0.8457, 0.502, 0.6712, 0.536, 0.8457, 0.536, 0.8457, 0.502, 0.6712, 0.4679, 0.8457, 0.4679, 0.8457, 0.502, 0.6712])
me_circle.use_remesh_preserve_volume = False
me_circle.use_remesh_preserve_attributes = False
me_circle.use_mirror_vertex_groups = False
me_circle.update()
arm_armature = bpy.data.armatures.new('armature')  # bones are not reproduced

# ---- objects
ob_armature = bpy.data.objects.new('Armature', arm_armature)
ob_circle = bpy.data.objects.new('Circle', me_circle)

# ---- transforms, parenting, visibility, modifiers, constraints
ob_armature.location = (0.0, 0.0, 0.0)
ob_armature.lineart.crease_threshold = 0.0
ob_circle.parent = ob_armature
ob_circle.location = (0.0, 0.0, 0.0)
ob_circle.lineart.crease_threshold = 0.0
_vg = ob_circle.vertex_groups.new(name='center')
_vg.add([309, 310, 311, 312, 313, 314, 315, 316, 317, 318, 319, 320, 321, 322, 323, 324, 325, 326, 327, 328, 329, 330, 331, 332, 333, 334, 335, 336, 337, 338, 339, 340, 341, 342, 343, 344, 345, 346, 347, 348, 349, 350, 351, 352, 353, 354, 355, 356, 357, 358, 359, 360, 361, 362, 363, 364, 365, 366, 367, 368, 369, 370, 371, 372], 1.0, 'REPLACE')
_vg = ob_circle.vertex_groups.new(name='rotator')
_vg.add([0, 1, 2, 3, 4, 5, 6, 7, 8, 9, 10, 11, 12, 13, 14, 15, 16, 17, 18, 19, 20, 21, 22, 23, 24, 25, 26, 27, 28, 29, 30, 31, 32, 33, 34, 35, 36, 37, 38, 39, 40, 41, 42, 43, 44, 45, 46, 47, 48, 49, 50, 51, 52, 53, 54, 55, 56, 57, 58, 59, 60, 61, 62, 63, 64, 65, 66, 67, 68, 69, 70, 71, 72, 73, 74, 75, 76, 77, 78, 79, 80, 81, 82, 83, 84, 85, 86, 87, 88, 89, 90, 91, 92, 93, 94, 95, 96, 97, 98, 99, 100, 101, 102, 103, 104, 105, 106, 107, 108, 109, 110, 111, 112, 113, 114, 115, 116, 117, 118, 119, 120, 121, 122, 123, 124, 125, 126, 127, 128, 129, 130, 131, 132, 133, 134, 135, 136, 137, 138, 139, 140, 141, 142, 143, 144, 145, 146, 147, 148, 149, 150, 151, 152, 153, 154, 155, 156, 157, 158, 159, 160, 161, 162, 163, 164, 165, 166, 167, 168, 169, 170, 171, 172, 173, 174, 175, 176, 177, 178, 179, 180, 181, 182, 183, 184, 185, 186, 187, 188, 189, 190, 191, 192, 193, 194, 195, 196, 197, 198, 199, 200, 201, 202, 203, 204, 205, 206, 207, 208, 209, 210, 211, 212, 213, 214, 215, 216, 217, 218, 219, 220, 221, 222, 223, 224, 225, 226, 227, 228, 229, 230, 231, 232, 233, 234, 235, 236, 237, 238, 239, 240, 241, 242, 243, 244, 245, 246, 247, 248, 249, 250, 251, 252, 253, 254, 255, 256, 257, 258, 259, 260, 261, 262, 263, 264, 265, 266, 267, 268, 269, 270, 271, 272, 273, 274, 275, 276, 277, 278, 279, 280, 281, 282, 283, 284, 285, 286, 287, 288, 289, 290, 291, 292, 293, 294, 295, 296, 297, 298, 299], 1.0, 'REPLACE')
_m = ob_circle.modifiers.new('Armature', 'ARMATURE')
_m.object = ob_armature

# ---- collection membership
col_collection_1.objects.link(ob_armature)
col_collection_1.objects.link(ob_circle)

# ---- scene / render settings (as saved in the file)
scene.frame_start = 1; scene.frame_end = 250; scene.frame_set(0)
scene.render.engine = 'BLENDER_EEVEE_NEXT'
scene.render.resolution_percentage = 50
scene.render.dither_intensity = 0.0
scene.cycles.use_denoising = False
scene.cycles.samples = 10
scene.cycles.sampling_pattern = 'TABULATED_SOBOL'
scene.cycles.light_sampling_threshold = 0.0
scene.cycles.use_adaptive_sampling = False
scene.cycles.use_light_tree = False
scene.cycles.blur_glossy = 0.0
scene.cycles.pixel_filter_type = 'GAUSSIAN'
scene.cycles.sample_clamp_indirect = 0.0
scene.view_settings.view_transform = 'Standard'
bpy.context.view_layer.update()

# ---- added for rendering (the .blend has no active camera and no usable light): camera, sun
cam_auto = bpy.data.cameras.new('AutoCamera')
cam_auto.lens = 50.0
cam_auto.sensor_width = 36.0
cam_auto.clip_end = 1000.0
ob_auto_camera = bpy.data.objects.new('AutoCamera', cam_auto)
scene.collection.objects.link(ob_auto_camera)
ob_auto_camera.location = (12.7077, -15.9386, 10.3467)
ob_auto_camera.rotation_euler = (1.09748, -7.21219e-08, 0.694738)
scene.camera = ob_auto_camera
light_auto_sun = bpy.data.lights.new('AutoSun', 'SUN')
light_auto_sun.energy = 3.0
light_auto_sun.angle = 0.0523599
ob_auto_sun = bpy.data.objects.new('AutoSun', light_auto_sun)
scene.collection.objects.link(ob_auto_sun)
ob_auto_sun.rotation_euler = (0.872665, 0.174533, 0.523599)
bpy.context.view_layer.update()

